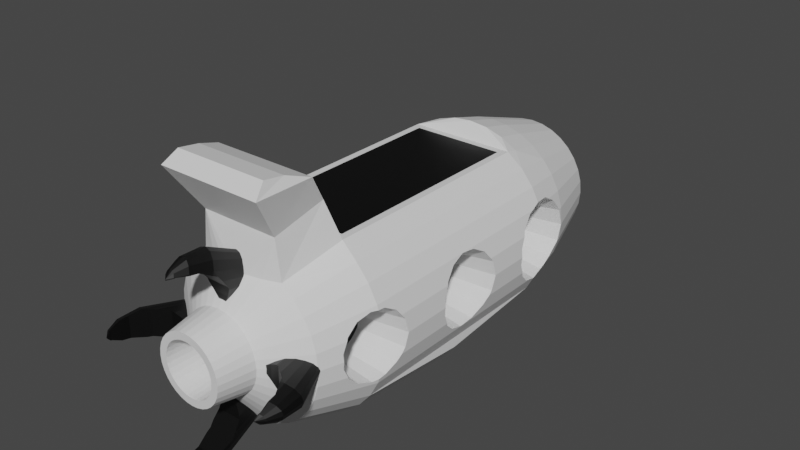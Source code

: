 # Source: Spaceship.blend  (saved by Blender 2.93.21; exported with 4.5.12 LTS)
import bpy
from mathutils import Matrix  # noqa: F401  (used for matrix-valued properties, if any)

bpy.ops.wm.read_factory_settings(use_empty=True)
scene = bpy.context.scene
scene.name = 'Scene'

# ---- materials (node trees are filled in below, after node groups)
mat_ship_color_2 = bpy.data.materials.new('Ship Color 2')
mat_ship_color_2.use_transparent_shadow = False
mat_ship_color_1 = bpy.data.materials.new('Ship Color 1')
mat_ship_color_1.use_transparent_shadow = False
mat_ship_thrusters_color = bpy.data.materials.new('Ship Thrusters Color')
mat_ship_thrusters_color.use_transparent_shadow = False

# ---- material node trees
mat_ship_color_2.use_nodes = True; mat_ship_color_2.node_tree.nodes.clear()
_N = mat_ship_color_2.node_tree.nodes; _L = mat_ship_color_2.node_tree.links
n0 = _N.new('ShaderNodeBsdfPrincipled'); n0.name = 'Principled BSDF'; n0.location = (10, 300)
n0.distribution = 'GGX'
n0.subsurface_method = 'BURLEY'
n0.inputs[0].default_value = (0.0, 0.0, 0.0, 1.0)
n0.inputs[3].default_value = 1.45
n0.inputs[27].default_value = (0.0, 0.0, 0.0, 1.0)
n0.inputs[28].default_value = 1.0
n1 = _N.new('ShaderNodeOutputMaterial'); n1.name = 'Material Output'; n1.location = (300, 300)
_L.new(n0.outputs[0], n1.inputs[0])
n1.is_active_output = True
mat_ship_color_1.use_nodes = True; mat_ship_color_1.node_tree.nodes.clear()
_N = mat_ship_color_1.node_tree.nodes; _L = mat_ship_color_1.node_tree.links
n0 = _N.new('ShaderNodeBsdfPrincipled'); n0.name = 'Principled BSDF'; n0.location = (10, 300)
n0.distribution = 'GGX'
n0.subsurface_method = 'BURLEY'
n0.inputs[3].default_value = 1.45
n0.inputs[27].default_value = (0.0, 0.0, 0.0, 1.0)
n0.inputs[28].default_value = 1.0
n1 = _N.new('ShaderNodeOutputMaterial'); n1.name = 'Material Output'; n1.location = (300, 300)
_L.new(n0.outputs[0], n1.inputs[0])
n1.is_active_output = True
mat_ship_thrusters_color.use_nodes = True; mat_ship_thrusters_color.node_tree.nodes.clear()
_N = mat_ship_thrusters_color.node_tree.nodes; _L = mat_ship_thrusters_color.node_tree.links
n0 = _N.new('ShaderNodeBsdfPrincipled'); n0.name = 'Principled BSDF'; n0.location = (10, 300)
n0.distribution = 'GGX'
n0.subsurface_method = 'BURLEY'
n0.inputs[0].default_value = (0.8, 0.4466, 0.0, 1.0)
n0.inputs[3].default_value = 1.45
n0.inputs[27].default_value = (0.0, 0.0, 0.0, 1.0)
n0.inputs[28].default_value = 1.0
n1 = _N.new('ShaderNodeOutputMaterial'); n1.name = 'Material Output'; n1.location = (300, 300)
_L.new(n0.outputs[0], n1.inputs[0])
n1.is_active_output = True

# ---- world
world_world = bpy.data.worlds.new('World'); scene.world = world_world
world_world.use_nodes = True; world_world.node_tree.nodes.clear()
_N = world_world.node_tree.nodes; _L = world_world.node_tree.links
n0 = _N.new('ShaderNodeOutputWorld'); n0.name = 'World Output'; n0.location = (300, 300)
n1 = _N.new('ShaderNodeBackground'); n1.name = 'Background'; n1.location = (10, 300)
n1.inputs[0].default_value = (0.05088, 0.05088, 0.05088, 1.0)
_L.new(n1.outputs[0], n0.inputs[0])
n0.is_active_output = True
world_world.color = (0.05088, 0.05088, 0.05088)
world_world.use_sun_shadow = False
world_world.sun_shadow_jitter_overblur = 0.0

# ---- meshes
me_spaceship = bpy.data.meshes.new('Spaceship')
me_spaceship.from_pydata([(-3.255e-10, 1.116, 0.3831), (0.1625, 1.116, 0.3671), (0.3188, 1.116, 0.3194), (0.4629, 1.116, 0.2421), (0.4025, -0.8949, 0.2663), (0.5891, 1.036, 0.138), (0.5891, -0.9552, 0.138), (0.6928, 1.036, 0.01123), (0.6928, -0.9552, 0.01123), (0.7698, -0.9552, -0.1334), (0.7698, -0.9552, -0.7739), (0.6928, 1.036, -0.9186), (0.6928, -0.9552, -0.9186), (0.5891, 1.036, -1.045), (0.5891, -0.9552, -1.045), (0.4629, 1.036, -1.149), (0.4629, -0.9552, -1.149), (0.3188, 1.036, -1.227), (0.3188, -0.9552, -1.227), (0.1625, 1.036, -1.274), (0.1625, -0.9552, -1.274), (-7.316e-08, 1.036, -1.29), (-7.316e-08, -0.9552, -1.29), (-0.1625, 1.036, -1.274), (-0.1625, -0.9552, -1.274), (-0.3188, 1.036, -1.227), (-0.3188, -0.9552, -1.227), (-0.4629, 1.036, -1.149), (-0.4629, -0.9552, -1.149), (-0.5891, 1.036, -1.045), (-0.5891, -0.9552, -1.045), (-0.6928, 1.036, -0.9186), (-0.6928, -0.9552, -0.9186), (-0.7698, -0.9552, -0.7739), (-0.7698, -0.9552, -0.1334), (-0.6928, 1.036, 0.01123), (-0.6928, -0.9552, 0.01123), (-0.5891, 1.036, 0.138), (-0.5891, -0.9552, 0.138), (-0.4629, 1.116, 0.2421), (-0.4025, -0.8949, 0.2663), (-0.3188, 1.116, 0.3194), (-0.1625, 1.116, 0.3671), (-9.398e-10, 1.433, 0.2995), (0.1463, 1.433, 0.285), (0.287, 1.433, 0.2421), (0.4166, 1.433, 0.1725), (0.5302, 1.433, 0.07887), (0.6235, 1.433, -0.03526), (0.6928, 1.433, -0.1655), (0.7354, 1.433, -0.3067), (0.7499, 1.433, -0.4537), (0.7354, 1.433, -0.6006), (0.6928, 1.433, -0.7419), (0.6235, 1.433, -0.8721), (0.5302, 1.433, -0.9862), (0.4166, 1.433, -1.08), (0.287, 1.433, -1.149), (0.1463, 1.433, -1.192), (-6.649e-08, 1.433, -1.207), (-0.1463, 1.433, -1.192), (-0.287, 1.433, -1.149), (-0.4166, 1.433, -1.08), (-0.5302, 1.433, -0.9862), (-0.6235, 1.433, -0.8721), (-0.6928, 1.433, -0.7419), (-0.7354, 1.433, -0.6006), (-0.7499, 1.433, -0.4537), (-0.7354, 1.433, -0.3067), (-0.6928, 1.433, -0.1655), (-0.6235, 1.433, -0.03526), (-0.5302, 1.433, 0.07887), (-0.4166, 1.433, 0.1725), (-0.287, 1.433, 0.2421), (-0.1463, 1.433, 0.285), (2.204e-10, 2.058, 0.09987), (0.1075, 2.058, 0.08924), (0.2109, 2.058, 0.05774), (0.3062, 2.058, 0.006586), (0.3897, 2.058, -0.06225), (0.4583, 2.058, -0.1461), (0.5092, 2.058, -0.2418), (0.5406, 2.058, -0.3457), (0.5511, 2.058, -0.4537), (0.5406, 2.058, -0.5617), (0.5092, 2.058, -0.6655), (0.4583, 2.058, -0.7612), (0.3897, 2.058, -0.8451), (0.3062, 2.058, -0.9139), (0.2109, 2.058, -0.9651), (0.1075, 2.058, -0.9966), (-4.796e-08, 2.058, -1.007), (-0.1075, 2.058, -0.9966), (-0.2109, 2.058, -0.9651), (-0.3062, 2.058, -0.9139), (-0.3897, 2.058, -0.8451), (-0.4583, 2.058, -0.7612), (-0.5092, 2.058, -0.6655), (-0.5406, 2.058, -0.5617), (-0.5511, 2.058, -0.4537), (-0.5406, 2.058, -0.3457), (-0.5092, 2.058, -0.2418), (-0.4583, 2.058, -0.1461), (-0.3897, 2.058, -0.06225), (-0.3062, 2.058, 0.006586), (-0.2109, 2.058, 0.05774), (-0.1075, 2.058, 0.08924), (-9.123e-10, 2.389, -0.1901), (0.0512, 2.389, -0.1951), (0.1004, 2.389, -0.2101), (0.1458, 2.389, -0.2345), (0.1856, 2.389, -0.2673), (0.2182, 2.389, -0.3072), (0.2425, 2.389, -0.3528), (0.2574, 2.389, -0.4022), (0.2625, 2.389, -0.4537), (0.2574, 2.389, -0.5051), (0.2425, 2.389, -0.5545), (0.2182, 2.389, -0.6001), (0.1856, 2.389, -0.6401), (0.1458, 2.389, -0.6728), (0.1004, 2.389, -0.6972), (0.0512, 2.389, -0.7122), (-2.386e-08, 2.389, -0.7173), (-0.0512, 2.389, -0.7122), (-0.1004, 2.389, -0.6972), (-0.1458, 2.389, -0.6728), (-0.1856, 2.389, -0.6401), (-0.2182, 2.389, -0.6001), (-0.2425, 2.389, -0.5545), (-0.2574, 2.389, -0.5051), (-0.2625, 2.389, -0.4537), (-0.2574, 2.389, -0.4022), (-0.2425, 2.389, -0.3528), (-0.2182, 2.389, -0.3072), (-0.1856, 2.389, -0.2673), (-0.1458, 2.389, -0.2345), (-0.1004, 2.389, -0.2101), (-0.0512, 2.389, -0.1951), (-3.255e-10, 2.528, -0.4537), (0.4025, 0.9454, 0.2663), (-0.4025, 0.9454, 0.2663), (0.3345, -1.461, 0.445), (-0.3345, -1.461, 0.4451), (0.4802, -1.456, 0.02857), (0.5646, -1.456, -0.07477), (0.6273, -1.456, -0.1927), (0.666, -1.456, -0.3206), (0.679, -1.456, -0.4537), (0.666, -1.456, -0.5867), (0.6273, -1.456, -0.7147), (0.5646, -1.456, -0.8326), (0.4802, -1.456, -0.9359), (0.3773, -1.456, -1.021), (0.2599, -1.456, -1.084), (0.1325, -1.456, -1.123), (-5.682e-08, -1.456, -1.136), (-0.1325, -1.456, -1.123), (-0.2599, -1.456, -1.084), (-0.3773, -1.456, -1.021), (-0.4802, -1.456, -0.9359), (-0.5646, -1.456, -0.8326), (-0.6273, -1.456, -0.7147), (-0.666, -1.456, -0.5867), (-0.679, -1.456, -0.4537), (-0.666, -1.456, -0.3206), (-0.6273, -1.456, -0.1927), (-0.5646, -1.456, -0.07477), (-0.4802, -1.456, 0.02857), (-0.3791, -1.042, 0.5784), (0.3791, -1.042, 0.5784), (0.06624, -1.698, -0.1192), (1.349e-08, -1.698, -0.1127), (0.1299, -1.698, -0.1386), (0.1886, -1.698, -0.1701), (0.2401, -1.698, -0.2125), (0.2823, -1.698, -0.2642), (0.3137, -1.698, -0.3232), (0.333, -1.698, -0.3871), (0.3395, -1.698, -0.4537), (0.333, -1.698, -0.5202), (0.3137, -1.698, -0.5842), (0.2823, -1.698, -0.6431), (0.2401, -1.698, -0.6948), (0.1886, -1.698, -0.7372), (0.1299, -1.698, -0.7687), (0.06624, -1.698, -0.7881), (-1.62e-08, -1.698, -0.7947), (-0.06624, -1.698, -0.7881), (-0.1299, -1.698, -0.7687), (-0.1886, -1.698, -0.7372), (-0.2401, -1.698, -0.6948), (-0.2823, -1.698, -0.6431), (-0.3137, -1.698, -0.5842), (-0.333, -1.698, -0.5202), (-0.3395, -1.698, -0.4537), (-0.333, -1.698, -0.3871), (-0.3137, -1.698, -0.3232), (-0.2823, -1.698, -0.2642), (-0.2401, -1.698, -0.2125), (-0.1886, -1.698, -0.1701), (-0.1299, -1.698, -0.1386), (-0.06624, -1.698, -0.1192), (0.04496, -2.0, -0.2319), (-1.186e-08, -2.0, -0.2275), (0.08808, -2.0, -0.2451), (0.1276, -2.0, -0.2663), (0.1621, -2.0, -0.2947), (0.1902, -2.0, -0.3291), (0.2109, -2.0, -0.3681), (0.2236, -2.0, -0.4101), (0.2279, -2.0, -0.4537), (0.2236, -2.0, -0.4972), (0.2109, -2.0, -0.5393), (0.1902, -2.0, -0.5782), (0.1621, -2.0, -0.6126), (0.1276, -2.0, -0.641), (0.08808, -2.0, -0.6623), (0.04496, -2.0, -0.6754), (-6.91e-09, -2.0, -0.6798), (-0.04496, -2.0, -0.6754), (-0.08808, -2.0, -0.6623), (-0.1276, -2.0, -0.641), (-0.1621, -2.0, -0.6126), (-0.1902, -2.0, -0.5782), (-0.2109, -2.0, -0.5393), (-0.2236, -2.0, -0.4972), (-0.2279, -2.0, -0.4537), (-0.2236, -2.0, -0.4101), (-0.2109, -2.0, -0.3681), (-0.1902, -2.0, -0.3291), (-0.1621, -2.0, -0.2947), (-0.1276, -2.0, -0.2663), (-0.08808, -2.0, -0.2451), (-0.04496, -2.0, -0.2319), (0.0563, -2.0, -0.1694), (1.582e-08, -2.0, -0.1638), (0.1104, -2.0, -0.1859), (0.1603, -2.0, -0.2127), (0.2041, -2.0, -0.2487), (0.24, -2.0, -0.2926), (0.2666, -2.0, -0.3427), (0.283, -2.0, -0.3971), (0.2886, -2.0, -0.4537), (0.283, -2.0, -0.5102), (0.2666, -2.0, -0.5646), (0.24, -2.0, -0.6147), (0.2041, -2.0, -0.6586), (0.1603, -2.0, -0.6947), (0.1104, -2.0, -0.7214), (0.0563, -2.0, -0.7379), (-9.406e-09, -2.0, -0.7435), (-0.0563, -2.0, -0.7379), (-0.1104, -2.0, -0.7214), (-0.1603, -2.0, -0.6947), (-0.2041, -2.0, -0.6586), (-0.24, -2.0, -0.6147), (-0.2666, -2.0, -0.5646), (-0.283, -2.0, -0.5102), (-0.2886, -2.0, -0.4537), (-0.283, -2.0, -0.3971), (-0.2666, -2.0, -0.3427), (-0.24, -2.0, -0.2926), (-0.2041, -2.0, -0.2487), (-0.1603, -2.0, -0.2127), (-0.1104, -2.0, -0.1859), (-0.0563, -2.0, -0.1694), (0.03821, -1.275, -0.2652), (-7.344e-09, -1.275, -0.2614), (0.07487, -1.275, -0.2764), (0.1085, -1.275, -0.2944), (0.1378, -1.275, -0.3186), (0.1617, -1.275, -0.3478), (0.1793, -1.275, -0.3809), (0.1901, -1.275, -0.4166), (0.1937, -1.275, -0.4537), (0.1901, -1.275, -0.4907), (0.1793, -1.275, -0.5264), (0.1617, -1.275, -0.5595), (0.1378, -1.275, -0.5888), (0.1085, -1.275, -0.6129), (0.07487, -1.275, -0.631), (0.03821, -1.275, -0.6421), (-3.136e-09, -1.275, -0.6459), (-0.03821, -1.275, -0.6421), (-0.07487, -1.275, -0.631), (-0.1085, -1.275, -0.6129), (-0.1378, -1.275, -0.5888), (-0.1617, -1.275, -0.5595), (-0.1793, -1.275, -0.5264), (-0.1901, -1.275, -0.4907), (-0.1937, -1.275, -0.4537), (-0.1901, -1.275, -0.4166), (-0.1793, -1.275, -0.3809), (-0.1617, -1.275, -0.3478), (-0.1378, -1.275, -0.3186), (-0.1085, -1.275, -0.2944), (-0.07487, -1.275, -0.2764), (-0.03821, -1.275, -0.2652), (-0.2347, -1.503, 0.1153), (0.1127, -1.528, 0.1153), (0.2347, -1.503, 0.1153), (0.3737, -1.456, 0.1153), (-0.3737, -1.456, 0.1153), (6.167e-09, -1.536, 0.1153), (-0.1127, -1.528, 0.1153), (0.4025, -1.411, 0.8912), (0.4461, -1.205, 0.8187), (-0.4025, -1.411, 0.8912), (-0.4461, -1.205, 0.8187), (0.4482, -1.706, 0.8214), (0.4025, -1.59, 0.9185), (-0.4025, -1.59, 0.9185), (-0.4482, -1.706, 0.8214), (0.8332, -0.6909, -0.4537), (0.7357, -1.225, -0.6007), (-0.7814, -0.9552, -0.7354), (0.8172, -0.7483, -0.2904), (0.7382, -1.264, -0.4537), (-0.8172, -0.7483, -0.2904), (-0.8172, -0.7492, -0.6169), (0.7356, -1.226, -0.3067), (0.781, -0.9552, -0.1706), (0.8172, -0.7492, -0.6169), (-0.7357, -1.225, -0.6007), (-0.781, -0.9552, -0.1706), (-0.7356, -1.226, -0.3067), (-0.7382, -1.264, -0.4537), (-0.8332, -0.6909, -0.4537), (0.7814, -0.9552, -0.7354), (-0.8016, -0.7866, -0.6684), (-0.7834, -0.891, -0.7286), (0.7322, -1.264, -0.3927), (-0.7317, -1.215, -0.2827), (-0.736, -1.125, -0.202), (-0.7614, -1.011, -0.1648), (0.7323, -1.264, -0.5132), (0.7618, -1.011, -0.7412), (0.7364, -1.125, -0.704), (0.7321, -1.215, -0.6233), (-0.8216, -0.7158, -0.3351), (0.8016, -0.7866, -0.6684), (0.7834, -0.891, -0.7286), (0.8216, -0.7158, -0.3351), (-0.7323, -1.264, -0.5132), (0.7317, -1.215, -0.2827), (0.736, -1.125, -0.202), (0.7614, -1.011, -0.1648), (-0.7322, -1.264, -0.3927), (-0.8217, -0.7158, -0.5709), (-0.783, -0.891, -0.1774), (-0.8012, -0.7866, -0.2376), (-0.7618, -1.011, -0.7412), (-0.7364, -1.125, -0.704), (-0.7321, -1.215, -0.6233), (0.783, -0.891, -0.1774), (0.8012, -0.7866, -0.2376), (0.8217, -0.7158, -0.5709), (0.3907, -0.9617, -0.6789), (-0.3905, -0.9617, -0.2272), (-0.3691, -1.209, -0.4536), (0.3678, -1.178, -0.336), (-0.3678, -1.178, -0.336), (0.3691, -1.209, -0.4536), (0.3679, -1.178, -0.5712), (0.4166, -0.7503, -0.4536), (-0.3907, -0.9617, -0.6789), (0.4086, -0.7962, -0.323), (-0.4086, -0.7962, -0.323), (-0.4086, -0.797, -0.5842), (0.3905, -0.9617, -0.2272), (0.4086, -0.797, -0.5842), (-0.3679, -1.178, -0.5712), (-0.4166, -0.7503, -0.4536), (-0.4008, -0.8269, -0.6253), (-0.3917, -0.9103, -0.6735), (0.3661, -1.209, -0.4048), (-0.3659, -1.17, -0.3168), (-0.368, -1.098, -0.2523), (-0.3807, -1.006, -0.2225), (0.3662, -1.209, -0.5012), (0.3809, -1.006, -0.6836), (0.3682, -1.098, -0.6538), (0.3661, -1.17, -0.5893), (-0.4108, -0.7702, -0.3587), (0.4008, -0.8269, -0.6253), (0.3917, -0.9103, -0.6735), (0.4108, -0.7702, -0.3587), (-0.3662, -1.209, -0.5012), (0.3659, -1.17, -0.3168), (0.368, -1.098, -0.2523), (0.3807, -1.006, -0.2225), (-0.3661, -1.209, -0.4048), (-0.4108, -0.7702, -0.5473), (-0.3915, -0.9103, -0.2326), (-0.4006, -0.8269, -0.2808), (-0.3809, -1.006, -0.6836), (-0.3682, -1.098, -0.6538), (-0.3661, -1.17, -0.5893), (0.3915, -0.9103, -0.2326), (0.4006, -0.8269, -0.2808), (0.4108, -0.7702, -0.5473), (0.7698, 0.9499, -0.7739), (0.8332, -0.266, -0.4537), (0.8332, 0.3645, -0.4537), (0.8332, 0.7292, -0.4537), (0.7698, 0.01253, -0.1334), (0.7698, 0.9458, -0.1334), (0.7448, 1.388, -0.6025), (0.7446, 1.389, -0.3049), (0.7549, 1.036, -0.8017), (-0.7549, 1.036, -0.8017), (0.7521, 1.423, -0.4537), (0.7317, 1.232, -0.1493), (-0.8172, -0.2231, -0.2904), (-0.8172, 0.3132, -0.2904), (-0.8172, 0.7692, -0.2904), (-0.7521, 1.423, -0.4537), (-0.8172, -0.2225, -0.6169), (-0.8172, 0.3122, -0.6169), (-0.8172, 0.7698, -0.6169), (-0.7446, 1.389, -0.3049), (0.8172, -0.2225, -0.6169), (0.8172, 0.3122, -0.6169), (0.8172, 0.7698, -0.6169), (0.8172, -0.2231, -0.2904), (0.8172, 0.3132, -0.2904), (0.8172, 0.7692, -0.2904), (0.7322, 1.229, -0.7583), (-0.7448, 1.388, -0.6025), (0.7542, 1.036, -0.1043), (-0.7698, 0.01253, -0.1334), (-0.7698, 0.9458, -0.1334), (-0.8332, -0.266, -0.4537), (-0.8332, 0.3645, -0.4537), (-0.8332, 0.7292, -0.4537), (-0.7698, 0.9499, -0.7739), (-0.7322, 1.229, -0.7583), (-0.7317, 1.232, -0.1493), (-0.7542, 1.036, -0.1043), (-0.7951, 0.2592, -0.6899), (-0.7751, 0.1444, -0.7562), (-0.7709, 0.01253, -0.77), (-0.7833, -0.1135, -0.7291), (-0.8101, -0.212, -0.6404), (-0.775, 0.8969, -0.7567), (-0.8044, 0.7885, -0.6591), (-0.8266, -0.266, -0.3867), (-0.8204, 0.3371, -0.3233), (-0.826, 0.7292, -0.3801), (0.7445, 1.393, -0.5956), (-0.7289, 1.307, -0.7136), (-0.7445, 1.393, -0.5956), (0.7951, 0.2592, -0.6899), (0.7751, 0.1444, -0.7562), (0.7709, 0.01253, -0.77), (0.7833, -0.1135, -0.7291), (0.8101, -0.212, -0.6404), (0.775, 0.8969, -0.7567), (0.8044, 0.7885, -0.6591), (0.7281, 1.181, -0.1195), (0.8266, -0.266, -0.3867), (0.8204, 0.3371, -0.3233), (0.826, 0.7292, -0.3801), (0.7288, 1.181, -0.7865), (0.7443, 1.393, -0.3104), (-0.8205, 0.3371, -0.5827), (-0.8267, -0.266, -0.5193), (-0.8261, 0.7292, -0.5259), (-0.8097, -0.212, -0.2656), (-0.7829, -0.1135, -0.1769), (-0.7747, 0.1444, -0.1498), (-0.7947, 0.2592, -0.2161), (-0.804, 0.7885, -0.2469), (-0.7745, 0.8969, -0.1493), (-0.7285, 1.307, -0.1924), (-0.7281, 1.181, -0.1195), (-0.7288, 1.181, -0.7865), (0.7289, 1.307, -0.7136), (0.8097, -0.212, -0.2656), (0.7829, -0.1135, -0.1769), (0.7747, 0.1444, -0.1498), (0.7947, 0.2592, -0.2161), (0.804, 0.7885, -0.2469), (0.7745, 0.8969, -0.1493), (0.8205, 0.3371, -0.5827), (0.8267, -0.266, -0.5193), (0.8261, 0.7292, -0.5259), (0.7285, 1.307, -0.1924), (-0.7443, 1.393, -0.3104), (0.3771, 1.04, -0.1741), (0.3849, 0.9681, -0.1974), (0.4086, 0.8268, -0.323), (0.4166, 0.7949, -0.4536), (0.4086, 0.8273, -0.5842), (0.3849, 0.9714, -0.7098), (-0.3775, 1.04, -0.732), (-0.3849, 0.9714, -0.7098), (-0.4086, 0.8273, -0.5842), (-0.4166, 0.7949, -0.4536), (-0.4086, 0.8268, -0.323), (-0.3849, 0.9681, -0.1974), (0.376, 1.35, -0.4536), (-0.3659, 1.197, -0.2101), (-0.3661, 1.195, -0.6973), (0.4166, -0.2068, -0.4535), (0.4166, 0.2976, -0.4535), (0.3724, 1.322, -0.5726), (0.3723, 1.322, -0.3346), (0.3775, 1.04, -0.732), (0.3659, 1.197, -0.2101), (-0.4086, -0.1725, -0.3229), (-0.4086, 0.2565, -0.3229), (-0.376, 1.35, -0.4536), (-0.4086, -0.172, -0.5841), (-0.4086, 0.2558, -0.5841), (-0.3723, 1.322, -0.3346), (0.4086, -0.172, -0.5841), (0.4086, 0.2558, -0.5841), (0.4086, -0.1725, -0.3229), (0.4086, 0.2565, -0.3229), (0.3661, 1.195, -0.6973), (-0.3724, 1.322, -0.5726), (-0.4166, -0.2068, -0.4535), (-0.4166, 0.2976, -0.4535), (-0.3771, 1.04, -0.1741), (-0.3976, 0.2133, -0.6425), (-0.3876, 0.1215, -0.6956), (-0.3855, 0.01604, -0.7066), (-0.3916, -0.08482, -0.6739), (-0.405, -0.1636, -0.6029), (-0.3875, 0.929, -0.696), (-0.4022, 0.8423, -0.618), (-0.4133, -0.2068, -0.4), (-0.4102, 0.2757, -0.3493), (-0.413, 0.7949, -0.3947), (0.3722, 1.326, -0.5672), (-0.3644, 1.257, -0.6615), (-0.3722, 1.326, -0.5672), (0.3976, 0.2133, -0.6425), (0.3876, 0.1215, -0.6956), (0.3855, 0.01604, -0.7066), (0.3916, -0.08482, -0.6739), (0.405, -0.1636, -0.6029), (0.3875, 0.929, -0.696), (0.4022, 0.8423, -0.618), (0.364, 1.156, -0.1863), (0.4133, -0.2068, -0.4), (0.4102, 0.2757, -0.3493), (0.413, 0.7949, -0.3947), (0.3644, 1.156, -0.7199), (0.3722, 1.326, -0.339), (-0.4103, 0.2757, -0.5567), (-0.4134, -0.2068, -0.506), (-0.413, 0.7949, -0.5114), (-0.4048, -0.1636, -0.3031), (-0.3914, -0.08482, -0.2322), (-0.3849, 0.01604, -0.1974), (-0.3874, 0.1215, -0.2105), (-0.3974, 0.2133, -0.2635), (-0.402, 0.8423, -0.2882), (-0.3873, 0.929, -0.2101), (-0.3642, 1.257, -0.2446), (-0.364, 1.156, -0.1863), (-0.3644, 1.156, -0.7199), (0.3644, 1.257, -0.6615), (0.4048, -0.1636, -0.3031), (0.3914, -0.08482, -0.2322), (0.3849, 0.01604, -0.1974), (0.3874, 0.1215, -0.2105), (0.3974, 0.2133, -0.2635), (0.402, 0.8423, -0.2882), (0.3873, 0.929, -0.2101), (0.4103, 0.2757, -0.5567), (0.4134, -0.2068, -0.506), (0.413, 0.7949, -0.5114), (0.3642, 1.257, -0.2446), (-0.3722, 1.326, -0.339), (0.6928, 0.04024, -1.009), (0.5891, 0.04024, -1.136), (0.4629, 0.04024, -1.24), (0.3188, 0.04024, -1.317), (0.1625, 0.04024, -1.365), (-7.316e-08, 0.04024, -1.381), (-0.1625, 0.04024, -1.365), (-0.3188, 0.04024, -1.317), (-0.4629, 0.04024, -1.24), (-0.5891, 0.04024, -1.136), (-0.6928, 0.04024, -1.009), (-0.007069, -1.241, -0.4595), (-3.243e-06, -1.761, 0.3885), (0.04715, -1.766, 0.3725), (0.08614, -1.78, 0.3274), (0.1102, -1.8, 0.2608), (-0.1102, -1.8, 0.2608), (-0.08615, -1.78, 0.3274), (-0.04715, -1.766, 0.3725), (0.03536, -1.952, 0.3833), (-3.244e-06, -1.949, 0.3953), (0.06461, -1.963, 0.3494), (0.08268, -1.978, 0.2995), (-0.08269, -1.978, 0.2995), (-0.06461, -1.963, 0.3494), (-0.03536, -1.952, 0.3833), (0.0173, -2.056, 0.3444), (-3.246e-06, -2.055, 0.3503), (0.03161, -2.061, 0.3278), (0.04045, -2.069, 0.3034), (-3.61e-05, -2.107, 0.2918), (-0.04046, -2.069, 0.3034), (-0.03162, -2.061, 0.3278), (-0.01731, -2.056, 0.3444), (-0.01101, -2.099, 0.2875), (-0.1153, -1.738, 0.1582), (-0.04091, -2.071, 0.2966), (0.0241, -1.657, -0.07928), (0.1004, -1.679, 0.06026), (-0.06814, -1.665, -0.00651), (-0.00247, -2.105, 0.2855), (0.09325, -1.91, 0.2847), (-0.0007829, -2.106, 0.2853), (0.002404, -2.105, 0.2855), (-0.1124, -1.81, 0.2286), (0.08317, -1.98, 0.2921), (0.01096, -2.099, 0.2875), (-0.004977, -2.104, 0.286), (-0.0241, -1.657, -0.07928), (0.0409, -2.071, 0.2966), (0.0007162, -2.106, 0.2853), (0.06813, -1.665, -0.00651), (0.1153, -1.738, 0.1582), (0.1124, -1.81, 0.2286), (-0.08318, -1.98, 0.2921), (0.004914, -2.104, 0.286), (-0.1004, -1.679, 0.06026), (-0.09325, -1.91, 0.2847), (-0.04543, -2.059, 0.3004), (0.113, -1.774, 0.2077), (-0.113, -1.774, 0.2077), (0.04542, -2.059, 0.3004), (0.1045, -1.684, 0.08364), (-0.1045, -1.684, 0.08364), (-0.8422, -1.761, -0.4537), (-0.8262, -1.766, -0.4065), (-0.781, -1.78, -0.3675), (-0.7145, -1.8, -0.3434), (-0.7145, -1.8, -0.5639), (-0.781, -1.78, -0.5398), (-0.8262, -1.766, -0.5008), (-0.837, -1.952, -0.4183), (-0.8489, -1.949, -0.4537), (-0.8031, -1.963, -0.3891), (-0.7532, -1.978, -0.371), (-0.7532, -1.978, -0.5364), (-0.8031, -1.963, -0.5183), (-0.837, -1.952, -0.489), (-0.7981, -2.056, -0.4364), (-0.8039, -2.055, -0.4537), (-0.7815, -2.061, -0.4221), (-0.7571, -2.069, -0.4132), (-0.7454, -2.107, -0.4537), (-0.7571, -2.069, -0.4941), (-0.7815, -2.061, -0.4853), (-0.7981, -2.056, -0.471), (-0.7412, -2.099, -0.4647), (-0.6119, -1.738, -0.569), (-0.7503, -2.071, -0.4946), (-0.3744, -1.657, -0.4296), (-0.5139, -1.679, -0.3533), (-0.4472, -1.665, -0.5218), (-0.7392, -2.105, -0.4561), (-0.7384, -1.91, -0.3604), (-0.739, -2.106, -0.4544), (-0.7392, -2.105, -0.4513), (-0.6823, -1.81, -0.566), (-0.7457, -1.98, -0.3705), (-0.7412, -2.099, -0.4427), (-0.7396, -2.104, -0.4586), (-0.3744, -1.657, -0.4778), (-0.7503, -2.071, -0.4128), (-0.739, -2.106, -0.453), (-0.4472, -1.665, -0.3855), (-0.6119, -1.738, -0.3384), (-0.6823, -1.81, -0.3413), (-0.7457, -1.98, -0.5368), (-0.7396, -2.104, -0.4488), (-0.5139, -1.679, -0.5541), (-0.7384, -1.91, -0.5469), (-0.7541, -2.059, -0.4991), (-0.6614, -1.774, -0.3407), (-0.6614, -1.774, -0.5666), (-0.7541, -2.059, -0.4082), (-0.5373, -1.684, -0.3492), (-0.5373, -1.684, -0.5581), (3.338e-06, -1.761, -1.296), (-0.04715, -1.766, -1.28), (-0.08614, -1.78, -1.235), (-0.1102, -1.8, -1.168), (0.1102, -1.8, -1.168), (0.08615, -1.78, -1.235), (0.04715, -1.766, -1.28), (-0.03536, -1.952, -1.291), (3.338e-06, -1.949, -1.303), (-0.06461, -1.963, -1.257), (-0.08268, -1.978, -1.207), (0.08269, -1.978, -1.207), (0.06461, -1.963, -1.257), (0.03537, -1.952, -1.291), (-0.0173, -2.056, -1.252), (3.338e-06, -2.055, -1.258), (-0.03161, -2.061, -1.235), (-0.04045, -2.069, -1.211), (3.618e-05, -2.107, -1.199), (0.04046, -2.069, -1.211), (0.03162, -2.061, -1.235), (0.01731, -2.056, -1.252), (0.01101, -2.099, -1.195), (0.1153, -1.738, -1.066), (0.04091, -2.071, -1.204), (-0.0241, -1.657, -0.8281), (-0.1004, -1.679, -0.9676), (0.06814, -1.665, -0.9008), (0.00247, -2.105, -1.193), (-0.09325, -1.91, -1.192), (0.000783, -2.106, -1.193), (-0.002404, -2.105, -1.193), (0.1124, -1.81, -1.136), (-0.08317, -1.98, -1.199), (-0.01096, -2.099, -1.195), (0.004977, -2.104, -1.193), (0.0241, -1.657, -0.8281), (-0.0409, -2.071, -1.204), (-0.0007162, -2.106, -1.193), (-0.06813, -1.665, -0.9008), (-0.1153, -1.738, -1.066), (-0.1124, -1.81, -1.136), (0.08318, -1.98, -1.199), (-0.004913, -2.104, -1.193), (0.1004, -1.679, -0.9676), (0.09325, -1.91, -1.192), (0.04543, -2.059, -1.208), (-0.113, -1.774, -1.115), (0.113, -1.774, -1.115), (-0.04542, -2.059, -1.208), (-0.1045, -1.684, -0.991), (0.1045, -1.684, -0.991), (0.8422, -1.761, -0.4537), (0.8262, -1.766, -0.5008), (0.781, -1.78, -0.5398), (0.7145, -1.8, -0.5639), (0.7145, -1.8, -0.3434), (0.781, -1.78, -0.3675), (0.8262, -1.766, -0.4065), (0.837, -1.952, -0.489), (0.8489, -1.949, -0.4537), (0.8031, -1.963, -0.5183), (0.7532, -1.978, -0.5363), (0.7532, -1.978, -0.371), (0.8031, -1.963, -0.3891), (0.837, -1.952, -0.4183), (0.7981, -2.056, -0.471), (0.8039, -2.055, -0.4537), (0.7815, -2.061, -0.4853), (0.7571, -2.069, -0.4941), (0.7454, -2.107, -0.4536), (0.7571, -2.069, -0.4132), (0.7815, -2.061, -0.4221), (0.7981, -2.056, -0.4364), (0.7412, -2.099, -0.4427), (0.6119, -1.738, -0.3384), (0.7503, -2.071, -0.4128), (0.3744, -1.657, -0.4778), (0.5139, -1.679, -0.5541), (0.4472, -1.665, -0.3855), (0.7392, -2.105, -0.4512), (0.7384, -1.91, -0.5469), (0.739, -2.106, -0.4529), (0.7392, -2.105, -0.4561), (0.6823, -1.81, -0.3413), (0.7457, -1.98, -0.5368), (0.7412, -2.099, -0.4646), (0.7396, -2.104, -0.4487), (0.3744, -1.657, -0.4296), (0.7503, -2.071, -0.4946), (0.739, -2.106, -0.4544), (0.4472, -1.665, -0.5218), (0.6119, -1.738, -0.5689), (0.6823, -1.81, -0.566), (0.7457, -1.98, -0.3705), (0.7396, -2.104, -0.4586), (0.5139, -1.679, -0.3533), (0.7384, -1.91, -0.3604), (0.7541, -2.059, -0.4082), (0.6614, -1.774, -0.5666), (0.6614, -1.774, -0.3407), (0.7541, -2.059, -0.4991), (0.5373, -1.684, -0.5581), (0.5373, -1.684, -0.3492), (0.659, -1.413, -0.4216), (-0.06261, -1.297, -0.01861), (-0.6243, -1.413, -0.5115), (0.6715, -1.413, -0.4537), (-0.04273, -1.217, -0.9945), (0.459, -1.413, -0.5278), (0.02288, -1.199, 0.104), (-0.5188, -1.413, -0.3733), (-0.01626, -1.334, -0.8053), (0.5188, -1.413, -0.3733), (0.04424, -1.314, -0.05658), (-0.459, -1.413, -0.5278), (0.04274, -1.217, -0.9945), (-0.05653, -1.246, 0.06099), (0.6243, -1.413, -0.5115), (-0.659, -1.413, -0.4216), (-0.06579, -1.277, -0.9336), (0.3572, -1.413, -0.4718), (-0.04425, -1.314, -0.05658), (0.05652, -1.246, 0.06099), (-0.4112, -1.413, -0.4027), (0.06261, -1.297, -0.8887), (0.6243, -1.413, -0.3958), (-0.01627, -1.334, -0.1021), (-0.5747, -1.413, -0.5263), (-0.02289, -1.199, 0.104), (-0.02288, -1.199, -1.011), (0.5188, -1.413, -0.5341), (-0.4112, -1.413, -0.5047), (-3.246e-06, -1.192, 0.1097), (-0.5747, -1.413, -0.381), (-0.04424, -1.314, -0.8508), (0.459, -1.413, -0.3796), (0.0626, -1.297, -0.01861), (-0.3572, -1.413, -0.4718), (0.05653, -1.246, -0.9683), (-0.0658, -1.277, 0.02623), (-0.659, -1.413, -0.4857), (0.659, -1.413, -0.4857), (0.04425, -1.314, -0.8508), (-0.6715, -1.413, -0.4537), (-0.05652, -1.246, -0.9683), (0.4112, -1.413, -0.5047), (0.04273, -1.217, 0.08715), (-0.459, -1.413, -0.3796), (0.01627, -1.334, -0.8053), (0.5747, -1.413, -0.381), (0.01626, -1.334, -0.1021), (-0.5188, -1.413, -0.5341), (0.02289, -1.199, -1.011), (-0.04274, -1.217, 0.08715), (0.4112, -1.413, -0.4027), (3.315e-06, -1.192, -1.017), (0.5747, -1.413, -0.5263), (-0.6243, -1.413, -0.3959), (-0.0626, -1.297, -0.8887), (0.3572, -1.413, -0.4355), (0.06579, -1.277, 0.02623), (-0.3572, -1.413, -0.4355), (0.0658, -1.277, -0.9336), (-0.06329, -1.271, 0.03854), (-0.06328, -1.271, -0.9459), (0.06329, -1.271, -0.9459), (0.06328, -1.271, 0.03854), (0.4629, -0.9552, 0.2663), (-0.4629, -0.9552, 0.2663), (0.4629, 1.006, 0.2663), (-0.4629, 1.006, 0.2663)], [], [(3, 864, 862, 6, 5), (5, 6, 8, 7), (7, 8, 9, 406, 407, 430), (429, 451, 537, 522), (411, 436, 497, 496), (406, 480, 567, 568), (408, 450, 536, 507), (412, 465, 551, 502), (578, 12, 14, 579), (579, 14, 16, 580), (580, 16, 18, 581), (581, 18, 20, 582), (582, 20, 22, 583), (583, 22, 24, 584), (584, 24, 26, 585), (585, 26, 28, 586), (586, 28, 30, 587), (587, 30, 32, 588), (31, 588, 32, 33, 436, 411), (480, 479, 566, 567), (450, 412, 502, 536), (465, 409, 508, 551), (479, 425, 519, 566), (432, 439, 525, 501), (35, 36, 38, 37), (37, 38, 863, 865, 39), (28, 26, 158, 159), (410, 464, 550, 509), (59, 60, 92, 91), (23, 25, 61, 60), (428, 478, 565, 521), (5, 7, 48, 47), (15, 17, 57, 56), (449, 416, 500, 535), (0, 1, 44, 43), (42, 0, 43, 74), (464, 428, 521, 550), (25, 27, 62, 61), (35, 37, 71, 70), (7, 430, 460, 413, 49, 48), (17, 19, 58, 57), (478, 408, 507, 565), (1, 2, 45, 44), (435, 449, 535, 499), (27, 29, 63, 62), (37, 39, 72, 71), (427, 463, 549, 492), (19, 21, 59, 58), (477, 411, 496, 564), (2, 3, 46, 45), (11, 13, 55, 54), (29, 31, 64, 63), (39, 41, 73, 72), (448, 434, 524, 534), (21, 23, 60, 59), (463, 405, 493, 549), (3, 5, 47, 46), (13, 15, 56, 55), (31, 411, 477, 437, 65, 64), (41, 42, 74, 73), (100, 101, 133, 132), (46, 47, 79, 78), (73, 74, 106, 105), (60, 61, 93, 92), (47, 48, 80, 79), (74, 43, 75, 106), (61, 62, 94, 93), (48, 49, 81, 80), (62, 63, 95, 94), (49, 50, 82, 81), (63, 64, 96, 95), (50, 51, 83, 82), (64, 65, 97, 96), (51, 52, 84, 83), (65, 66, 98, 97), (52, 53, 85, 84), (66, 67, 99, 98), (53, 54, 86, 85), (67, 68, 100, 99), (54, 55, 87, 86), (68, 69, 101, 100), (55, 56, 88, 87), (69, 70, 102, 101), (56, 57, 89, 88), (43, 44, 76, 75), (70, 71, 103, 102), (57, 58, 90, 89), (44, 45, 77, 76), (71, 72, 104, 103), (58, 59, 91, 90), (45, 46, 78, 77), (72, 73, 105, 104), (111, 112, 139), (87, 88, 120, 119), (101, 102, 134, 133), (88, 89, 121, 120), (75, 76, 108, 107), (102, 103, 135, 134), (89, 90, 122, 121), (76, 77, 109, 108), (103, 104, 136, 135), (90, 91, 123, 122), (77, 78, 110, 109), (104, 105, 137, 136), (91, 92, 124, 123), (78, 79, 111, 110), (105, 106, 138, 137), (92, 93, 125, 124), (79, 80, 112, 111), (106, 75, 107, 138), (93, 94, 126, 125), (80, 81, 113, 112), (94, 95, 127, 126), (81, 82, 114, 113), (95, 96, 128, 127), (82, 83, 115, 114), (96, 97, 129, 128), (83, 84, 116, 115), (97, 98, 130, 129), (84, 85, 117, 116), (98, 99, 131, 130), (85, 86, 118, 117), (99, 100, 132, 131), (86, 87, 119, 118), (138, 107, 139), (125, 126, 139), (112, 113, 139), (126, 127, 139), (113, 114, 139), (127, 128, 139), (114, 115, 139), (128, 129, 139), (115, 116, 139), (129, 130, 139), (116, 117, 139), (130, 131, 139), (117, 118, 139), (131, 132, 139), (118, 119, 139), (132, 133, 139), (119, 120, 139), (133, 134, 139), (120, 121, 139), (107, 108, 139), (134, 135, 139), (121, 122, 139), (108, 109, 139), (135, 136, 139), (122, 123, 139), (109, 110, 139), (136, 137, 139), (123, 124, 139), (110, 111, 139), (137, 138, 139), (124, 125, 139), (140, 141, 40, 4), (3, 2, 864), (38, 36, 167, 168), (9, 8, 145, 146), (20, 18, 154, 155), (338, 337, 381, 382), (12, 10, 150, 151), (30, 28, 159, 160), (863, 38, 168, 303), (346, 345, 389, 390), (22, 20, 155, 156), (354, 324, 372, 398), (14, 12, 151, 152), (32, 30, 160, 161), (337, 329, 358, 381), (24, 22, 156, 157), (34, 325, 335, 334, 333, 326, 165, 166), (6, 862, 302, 144), (16, 14, 152, 153), (33, 32, 161, 162), (345, 321, 361, 389), (26, 24, 157, 158), (36, 34, 166, 167), (8, 6, 144, 145), (18, 16, 153, 154), (353, 354, 398, 397), (10, 329, 337, 338, 339, 315, 149, 150), (175, 174, 238, 239), (157, 156, 187, 188), (144, 302, 174, 175), (309, 169, 143, 313), (158, 157, 188, 189), (145, 144, 175, 176), (862, 863, 169, 170), (159, 158, 189, 190), (146, 145, 176, 177), (160, 159, 190, 191), (147, 146, 177, 178), (161, 160, 191, 192), (148, 147, 178, 179), (162, 161, 192, 193), (149, 148, 179, 180), (163, 162, 193, 194), (150, 149, 180, 181), (164, 163, 194, 195), (151, 150, 181, 182), (165, 164, 195, 196), (152, 151, 182, 183), (166, 165, 196, 197), (153, 152, 183, 184), (167, 166, 197, 198), (154, 153, 184, 185), (168, 167, 198, 199), (155, 154, 185, 186), (143, 303, 299), (303, 168, 199, 200), (156, 155, 186, 187), (302, 301, 173, 174), (229, 228, 292, 293), (202, 201, 265, 266), (189, 188, 252, 253), (176, 175, 239, 240), (172, 202, 266, 236), (190, 189, 253, 254), (177, 176, 240, 241), (191, 190, 254, 255), (178, 177, 241, 242), (192, 191, 255, 256), (179, 178, 242, 243), (193, 192, 256, 257), (180, 179, 243, 244), (194, 193, 257, 258), (181, 180, 244, 245), (195, 194, 258, 259), (182, 181, 245, 246), (196, 195, 259, 260), (183, 182, 246, 247), (197, 196, 260, 261), (184, 183, 247, 248), (198, 197, 261, 262), (185, 184, 248, 249), (171, 172, 236, 235), (199, 198, 262, 263), (186, 185, 249, 250), (173, 171, 235, 237), (200, 199, 263, 264), (187, 186, 250, 251), (174, 173, 237, 238), (201, 200, 264, 265), (188, 187, 251, 252), (204, 203, 235, 236), (203, 205, 237, 235), (205, 206, 238, 237), (206, 207, 239, 238), (207, 208, 240, 239), (208, 209, 241, 240), (209, 210, 242, 241), (210, 211, 243, 242), (211, 212, 244, 243), (212, 213, 245, 244), (213, 214, 246, 245), (214, 215, 247, 246), (215, 216, 248, 247), (216, 217, 249, 248), (217, 218, 250, 249), (218, 219, 251, 250), (219, 220, 252, 251), (220, 221, 253, 252), (221, 222, 254, 253), (222, 223, 255, 254), (223, 224, 256, 255), (224, 225, 257, 256), (225, 226, 258, 257), (226, 227, 259, 258), (227, 228, 260, 259), (228, 229, 261, 260), (229, 230, 262, 261), (230, 231, 263, 262), (231, 232, 264, 263), (232, 233, 265, 264), (233, 234, 266, 265), (234, 204, 236, 266), (267, 268, 298, 297, 296, 295, 294, 293, 292, 291, 290, 289, 288, 287, 286, 285, 284, 283, 282, 281, 280, 279, 278, 277, 276, 275, 274, 273, 272, 271, 270, 269), (216, 215, 279, 280), (230, 229, 293, 294), (217, 216, 280, 281), (203, 204, 268, 267), (231, 230, 294, 295), (218, 217, 281, 282), (205, 203, 267, 269), (232, 231, 295, 296), (219, 218, 282, 283), (206, 205, 269, 270), (233, 232, 296, 297), (220, 219, 283, 284), (207, 206, 270, 271), (234, 233, 297, 298), (221, 220, 284, 285), (208, 207, 271, 272), (204, 234, 298, 268), (222, 221, 285, 286), (209, 208, 272, 273), (223, 222, 286, 287), (210, 209, 273, 274), (224, 223, 287, 288), (211, 210, 274, 275), (225, 224, 288, 289), (212, 211, 275, 276), (226, 225, 289, 290), (213, 212, 276, 277), (227, 226, 290, 291), (214, 213, 277, 278), (228, 227, 291, 292), (215, 214, 278, 279), (306, 308, 312, 311), (143, 142, 310, 313), (301, 300, 171, 173), (299, 303, 200, 201), (300, 304, 172, 171), (304, 305, 202, 172), (305, 299, 201, 202), (307, 310, 142, 170), (169, 863, 303, 143), (170, 142, 302, 862), (307, 309, 308, 306), (311, 312, 313, 310), (310, 307, 306, 311), (309, 313, 312, 308), (170, 169, 309, 307), (299, 305, 143), (304, 143, 305), (143, 304, 142), (304, 300, 142), (301, 142, 300), (302, 142, 301), (2, 1, 864), (1, 0, 864), (864, 0, 865), (0, 42, 865), (42, 41, 865), (865, 41, 39), (318, 336, 380, 363), (318, 332, 321, 147, 148), (344, 327, 360, 388), (315, 336, 318, 148, 149), (352, 353, 397, 396), (336, 315, 364, 380), (324, 344, 388, 372), (316, 352, 396, 366), (327, 344, 324, 163, 164), (321, 345, 346, 347, 322, 9, 146, 147), (326, 348, 327, 164, 165), (335, 325, 359, 379), (314, 343, 387, 365), (324, 354, 353, 352, 316, 33, 162, 163), (351, 319, 368, 395), (334, 335, 379, 378), (355, 322, 370, 399), (347, 346, 390, 391), (339, 338, 382, 383), (356, 355, 399, 400), (320, 330, 374, 369), (322, 347, 391, 370), (315, 339, 383, 364), (317, 356, 400, 367), (330, 331, 375, 374), (327, 348, 392, 360), (319, 340, 384, 368), (357, 314, 365, 401), (331, 316, 366, 375), (348, 326, 362, 392), (340, 328, 373, 384), (323, 357, 401, 371), (332, 318, 363, 376), (328, 349, 393, 373), (341, 323, 371, 385), (321, 332, 376, 361), (349, 320, 369, 393), (342, 341, 385, 386), (326, 333, 377, 362), (325, 350, 394, 359), (329, 342, 386, 358), (333, 334, 378, 377), (350, 351, 395, 394), (343, 317, 367, 387), (420, 446, 445, 436, 33, 316, 331, 330, 320, 418, 444, 443, 442, 441, 440, 419), (437, 477, 564, 504), (416, 449, 435, 434, 448, 415), (415, 448, 534, 512), (414, 447, 433, 328, 340, 319), (439, 432, 431, 34, 36, 35), (412, 450, 408, 52, 51), (437, 451, 429, 66, 65), (404, 462, 548, 506), (429, 452, 417, 67, 66), (402, 458, 459, 424, 423, 453, 454, 455, 456, 457, 422, 323, 341, 342, 329, 10), (476, 438, 503, 563), (447, 414, 511, 533), (405, 463, 427, 426, 462, 404), (462, 426, 520, 548), (403, 461, 425, 317, 343, 314), (428, 464, 410, 11, 54, 53), (409, 465, 412, 51, 50), (439, 476, 563, 525), (435, 468, 420, 419, 466, 434), (433, 447, 533, 523), (433, 467, 418, 320, 349, 328), (432, 474, 473, 416, 415, 472, 471, 431), (431, 470, 469, 414, 319, 351, 350, 325, 34), (425, 461, 547, 519), (421, 475, 438, 69, 68), (438, 476, 439, 35, 70, 69), (475, 421, 516, 562), (408, 478, 428, 53, 52), (427, 483, 484, 407, 406, 481, 482, 426), (489, 417, 513, 577), (425, 479, 480, 406, 9, 322, 355, 356, 317), (424, 487, 405, 404, 485, 423), (446, 420, 498, 532), (422, 486, 403, 314, 357, 323), (410, 402, 10, 12, 578, 11), (413, 488, 409, 50, 49), (417, 489, 421, 68, 67), (481, 406, 568, 569), (434, 466, 552, 524), (451, 437, 504, 537), (482, 481, 569, 570), (466, 419, 515, 552), (430, 407, 491, 490), (426, 482, 570, 520), (418, 467, 553, 514), (417, 452, 538, 513), (483, 427, 492, 571), (467, 433, 523, 553), (452, 429, 522, 538), (484, 483, 571, 572), (420, 468, 554, 498), (453, 423, 518, 539), (407, 484, 572, 491), (468, 435, 499, 554), (454, 453, 539, 540), (485, 404, 506, 573), (414, 469, 555, 511), (455, 454, 540, 541), (423, 485, 573, 518), (469, 470, 556, 555), (456, 455, 541, 542), (419, 440, 526, 515), (486, 422, 517, 574), (470, 431, 557, 556), (457, 456, 542, 543), (440, 441, 527, 526), (403, 486, 574, 505), (431, 471, 558, 557), (422, 457, 543, 517), (441, 442, 528, 527), (487, 424, 494, 575), (471, 472, 559, 558), (458, 402, 495, 544), (442, 443, 529, 528), (405, 487, 575, 493), (472, 415, 512, 559), (459, 458, 544, 545), (443, 444, 530, 529), (402, 410, 509, 495), (416, 473, 560, 500), (424, 459, 545, 494), (444, 418, 514, 530), (488, 413, 510, 576), (473, 474, 561, 560), (460, 430, 490, 546), (436, 445, 531, 497), (409, 488, 576, 508), (474, 432, 501, 561), (413, 460, 546, 510), (445, 446, 532, 531), (421, 489, 577, 516), (438, 475, 562, 503), (461, 403, 505, 547), (497, 531, 532, 498, 554, 499, 535, 500, 560, 561, 501, 525, 563, 503, 562, 516, 577, 513, 538, 522, 537, 504, 564, 496), (502, 551, 508, 576, 510, 546, 490, 491, 572, 571, 492, 549, 493, 575, 494, 545, 544, 495, 509, 550, 521, 565, 507, 536), (518, 573, 506, 548, 520, 570, 569, 568, 567, 566, 519, 547, 505, 574, 517, 543, 542, 541, 540, 539), (515, 526, 527, 528, 529, 530, 514, 553, 523, 533, 511, 555, 556, 557, 558, 559, 512, 534, 524, 552), (369, 374, 375, 366, 396, 397, 398, 372, 388, 360, 392, 362, 377, 378, 379, 359, 394, 395, 368, 384, 373, 393), (363, 380, 364, 383, 382, 381, 358, 386, 385, 371, 401, 365, 387, 367, 400, 399, 370, 391, 390, 389, 361, 376), (29, 587, 588, 31), (27, 586, 587, 29), (25, 585, 586, 27), (23, 584, 585, 25), (21, 583, 584, 23), (19, 582, 583, 21), (17, 581, 582, 19), (15, 580, 581, 17), (13, 579, 580, 15), (11, 578, 579, 13), (600, 599, 606, 607), (594, 622, 635), (590, 596, 603, 598), (593, 592, 599, 600, 619), (591, 590, 598, 597), (595, 594, 635, 601, 602), (596, 595, 602, 603), (592, 591, 597, 599), (599, 597, 604, 606), (598, 603, 611, 605), (601, 632, 636, 614, 609), (602, 601, 609, 610), (603, 602, 610, 611), (604, 605, 608), (606, 604, 608), (607, 606, 608), (609, 614, 612, 608), (610, 609, 608), (611, 610, 608), (605, 611, 608), (597, 598, 605, 604), (633, 624, 608), (628, 621, 608), (618, 620, 608), (612, 625, 608), (632, 601, 635), (623, 619, 600), (619, 631, 593), (624, 627, 607, 608), (621, 633, 608), (620, 628, 608), (625, 618, 608), (627, 639, 623, 600, 607), (626, 615, 629, 617), (629, 616, 634, 617), (616, 640, 641, 634), (640, 630, 613, 641), (630, 637, 638, 613), (637, 631, 622, 638), (622, 631, 619, 635), (635, 619, 623, 632), (632, 623, 639, 636), (636, 639, 627, 614), (624, 633, 621, 628, 620, 618, 625, 612, 614, 627), (652, 651, 658, 659), (646, 674, 687), (642, 648, 655, 650), (645, 644, 651, 652, 671), (643, 642, 650, 649), (647, 646, 687, 653, 654), (648, 647, 654, 655), (644, 643, 649, 651), (651, 649, 656, 658), (650, 655, 663, 657), (653, 684, 688, 666, 661), (654, 653, 661, 662), (655, 654, 662, 663), (656, 657, 660), (658, 656, 660), (659, 658, 660), (661, 666, 664, 660), (662, 661, 660), (663, 662, 660), (657, 663, 660), (649, 650, 657, 656), (685, 676, 660), (680, 673, 660), (670, 672, 660), (664, 677, 660), (684, 653, 687), (675, 671, 652), (671, 683, 645), (676, 679, 659, 660), (673, 685, 660), (672, 680, 660), (677, 670, 660), (679, 691, 675, 652, 659), (678, 667, 681, 669), (681, 668, 686, 669), (668, 692, 693, 686), (692, 682, 665, 693), (682, 689, 690, 665), (689, 683, 674, 690), (674, 683, 671, 687), (687, 671, 675, 684), (684, 675, 691, 688), (688, 691, 679, 666), (676, 685, 673, 680, 672, 670, 677, 664, 666, 679), (704, 703, 710, 711), (698, 726, 739), (694, 700, 707, 702), (697, 696, 703, 704, 723), (695, 694, 702, 701), (699, 698, 739, 705, 706), (700, 699, 706, 707), (696, 695, 701, 703), (703, 701, 708, 710), (702, 707, 715, 709), (705, 736, 740, 718, 713), (706, 705, 713, 714), (707, 706, 714, 715), (708, 709, 712), (710, 708, 712), (711, 710, 712), (713, 718, 716, 712), (714, 713, 712), (715, 714, 712), (709, 715, 712), (701, 702, 709, 708), (737, 728, 712), (732, 725, 712), (722, 724, 712), (716, 729, 712), (736, 705, 739), (727, 723, 704), (723, 735, 697), (728, 731, 711, 712), (725, 737, 712), (724, 732, 712), (729, 722, 712), (731, 743, 727, 704, 711), (730, 719, 733, 721), (733, 720, 738, 721), (720, 744, 745, 738), (744, 734, 717, 745), (734, 741, 742, 717), (741, 735, 726, 742), (726, 735, 723, 739), (739, 723, 727, 736), (736, 727, 743, 740), (740, 743, 731, 718), (728, 737, 725, 732, 724, 722, 729, 716, 718, 731), (756, 755, 762, 763), (750, 778, 791), (746, 752, 759, 754), (749, 748, 755, 756, 775), (747, 746, 754, 753), (751, 750, 791, 757, 758), (752, 751, 758, 759), (748, 747, 753, 755), (755, 753, 760, 762), (754, 759, 767, 761), (757, 788, 792, 770, 765), (758, 757, 765, 766), (759, 758, 766, 767), (760, 761, 764), (762, 760, 764), (763, 762, 764), (765, 770, 768, 764), (766, 765, 764), (767, 766, 764), (761, 767, 764), (753, 754, 761, 760), (789, 780, 764), (784, 777, 764), (774, 776, 764), (768, 781, 764), (788, 757, 791), (779, 775, 756), (775, 787, 749), (780, 783, 763, 764), (777, 789, 764), (776, 784, 764), (781, 774, 764), (783, 795, 779, 756, 763), (782, 771, 785, 773), (785, 772, 790, 773), (772, 796, 797, 790), (796, 786, 769, 797), (786, 793, 794, 769), (793, 787, 778, 794), (778, 787, 775, 791), (791, 775, 779, 788), (788, 779, 795, 792), (792, 795, 783, 770), (780, 789, 777, 784, 776, 774, 781, 768, 770, 783), (844, 807, 769, 794, 778, 750), (803, 825, 786, 796, 772), (821, 626, 617, 816), (847, 700, 694, 850), (850, 694, 695, 824), (804, 591, 592, 841), (809, 686, 693, 665, 846), (828, 645, 683, 689, 682, 805), (830, 849, 773, 790), (851, 812, 748, 749), (848, 595, 596, 823), (808, 629, 615, 845), (833, 698, 699, 810), (853, 720, 733, 829), (832, 678, 669, 826), (813, 643, 644, 852), (836, 801, 746, 747), (801, 798, 752, 746), (834, 613, 638, 622, 594, 811, 858), (855, 630, 640, 616, 831), (819, 738, 745, 717, 857), (839, 697, 735, 741, 734, 814, 859), (800, 647, 648, 835), (818, 681, 667, 856), (820, 844, 750, 751), (840, 803, 772, 785), (816, 617, 634, 799), (841, 592, 593, 817), (843, 730, 721, 837), (824, 695, 696, 802), (846, 665, 690, 674, 646, 822), (805, 682, 692, 668, 842), (807, 830, 790, 797, 769), (825, 851, 749, 787, 793, 786), (823, 596, 590, 827), (810, 699, 700, 847), (829, 733, 719, 806), (827, 590, 591, 804), (826, 669, 686, 809), (852, 644, 645, 828), (849, 854, 782, 773), (812, 836, 747, 748), (811, 594, 595, 848), (831, 616, 629, 808), (857, 717, 742, 726, 698, 833, 860), (814, 734, 744, 720, 853), (835, 648, 642, 838), (838, 642, 643, 813), (815, 840, 785, 771), (798, 820, 751, 752), (799, 634, 641, 613, 834), (817, 593, 631, 637, 630, 855, 861), (837, 721, 738, 819), (802, 696, 697, 839), (822, 646, 647, 800), (842, 668, 681, 818), (4, 40, 863, 862), (140, 4, 862, 864), (40, 141, 865, 863), (141, 140, 864, 865)])
me_spaceship.polygons.foreach_set('material_index', [1, 1, 1, 1, 1, 1, 1, 1, 1, 1, 1, 1, 1, 1, 1, 1, 1, 1, 1, 1, 1, 1, 1, 1, 1, 1, 1, 1, 1, 1, 1, 1, 1, 1, 1, 1, 1, 1, 1, 1, 1, 1, 1, 1, 1, 1, 1, 1, 1, 1, 1, 1, 1, 1, 1, 1, 1, 1, 1, 1, 0, 1, 1, 1, 1, 1, 1, 1, 1, 1, 1, 1, 1, 1, 1, 1, 1, 1, 1, 1, 1, 1, 1, 1, 1, 1, 1, 1, 1, 1, 1, 1, 0, 0, 0, 0, 0, 0, 0, 0, 0, 0, 0, 0, 0, 0, 0, 0, 0, 0, 0, 0, 0, 0, 0, 0, 0, 0, 0, 0, 0, 0, 0, 0, 0, 0, 0, 0, 0, 0, 0, 0, 0, 0, 0, 0, 0, 0, 0, 0, 0, 0, 0, 0, 0, 0, 0, 0, 0, 0, 0, 0, 0, 0, 0, 0, 1, 1, 1, 1, 1, 1, 1, 1, 1, 1, 1, 1, 1, 1, 1, 1, 1, 1, 1, 1, 1, 1, 1, 1, 1, 1, 1, 1, 1, 1, 1, 1, 1, 1, 1, 1, 1, 1, 1, 1, 1, 1, 1, 1, 1, 1, 1, 1, 1, 1, 1, 1, 1, 1, 1, 1, 1, 1, 1, 1, 1, 1, 1, 1, 1, 1, 1, 1, 1, 1, 1, 1, 1, 1, 1, 1, 1, 1, 1, 1, 1, 1, 1, 1, 1, 1, 1, 1, 1, 1, 1, 1, 1, 1, 1, 1, 1, 1, 1, 1, 1, 1, 1, 1, 1, 1, 1, 1, 1, 1, 1, 1, 1, 1, 1, 1, 1, 1, 1, 1, 1, 2, 1, 1, 1, 1, 1, 1, 1, 1, 1, 1, 1, 1, 1, 1, 1, 1, 1, 1, 1, 1, 1, 1, 1, 1, 1, 1, 1, 1, 1, 1, 1, 1, 1, 1, 1, 1, 1, 1, 1, 1, 1, 1, 1, 1, 1, 1, 1, 1, 1, 1, 1, 1, 1, 1, 1, 1, 1, 1, 1, 1, 1, 1, 1, 1, 1, 1, 1, 1, 1, 1, 1, 1, 1, 1, 1, 1, 1, 1, 1, 1, 1, 1, 1, 1, 1, 1, 1, 1, 1, 1, 1, 1, 1, 1, 1, 1, 1, 1, 1, 1, 1, 1, 1, 1, 1, 1, 1, 1, 1, 1, 1, 1, 1, 1, 1, 1, 1, 1, 1, 1, 1, 1, 1, 1, 1, 1, 1, 1, 1, 1, 1, 1, 1, 1, 1, 1, 1, 1, 1, 1, 1, 1, 1, 1, 1, 1, 1, 1, 1, 1, 1, 1, 1, 1, 1, 1, 1, 1, 1, 1, 1, 1, 1, 1, 1, 1, 1, 1, 1, 1, 1, 1, 1, 1, 1, 1, 1, 1, 1, 1, 1, 1, 1, 1, 1, 1, 1, 1, 1, 1, 1, 1, 1, 1, 1, 1, 0, 0, 0, 0, 0, 0, 1, 1, 1, 1, 1, 1, 1, 1, 1, 1, 0, 0, 0, 0, 0, 0, 0, 0, 0, 0, 0, 0, 0, 0, 0, 0, 0, 0, 0, 0, 0, 0, 0, 0, 0, 0, 0, 0, 0, 0, 0, 0, 0, 0, 0, 0, 0, 0, 0, 0, 0, 0, 0, 0, 0, 0, 0, 0, 0, 0, 0, 0, 0, 0, 0, 0, 0, 0, 0, 0, 0, 0, 0, 0, 0, 0, 0, 0, 0, 0, 0, 0, 0, 0, 0, 0, 0, 0, 0, 0, 0, 0, 0, 0, 0, 0, 0, 0, 0, 0, 0, 0, 0, 0, 0, 0, 0, 0, 0, 0, 0, 0, 0, 0, 0, 0, 0, 0, 0, 0, 0, 0, 0, 0, 0, 0, 0, 0, 0, 0, 0, 0, 0, 0, 0, 0, 0, 0, 0, 0, 0, 0, 0, 0, 0, 0, 0, 0, 0, 0, 0, 0, 0, 0, 0, 0, 0, 0, 0, 0, 0, 0, 0, 0, 0, 0, 0, 0, 0, 0, 0, 0, 0, 0, 0, 0, 0, 0, 0, 0, 0, 0, 0, 0, 1, 0, 0, 0, 0, 0, 0, 0, 0, 0, 0, 0, 0, 0, 0, 0, 0, 0, 0, 0, 0, 0, 0, 0, 0, 0, 0, 0, 0, 0, 0, 0, 0, 0, 0, 0, 0, 0, 0, 0, 0, 0, 0, 0, 0, 0, 0, 0, 0, 0, 0, 0, 0, 0, 0, 0, 0, 0, 1, 1, 1, 1])
_uv = me_spaceship.uv_layers.new(name='UVMap')
_uv.uv.foreach_set('vector', [0.9062, 0.5, 0.9062, 0.5526, 0.9062, 1.0, 0.875, 1.0, 0.875, 0.5, 0.875, 0.5, 0.875, 1.0, 0.8438, 1.0, 0.8438, 0.5, 0.8438, 0.5, 0.8438, 1.0, 0.8125, 1.0, 0.8125, 0.757, 0.8125, 0.5226, 0.8188, 0.5, 0.2812, 0.5, 0.3043, 0.5, 0.3043, 0.5, 0.2812, 0.5, 0.3185, 0.5, 0.3125, 0.5215, 0.3125, 0.5215, 0.3185, 0.5, 0.8125, 0.757, 0.8038, 0.7886, 0.8038, 0.7886, 0.8125, 0.757, 0.7188, 0.5, 0.7201, 0.5, 0.7201, 0.5, 0.7188, 0.5, 0.75, 0.5, 0.7801, 0.5, 0.7801, 0.5, 0.75, 0.5, 0.6562, 0.75, 0.6562, 1.0, 0.625, 1.0, 0.625, 0.75, 0.625, 0.75, 0.625, 1.0, 0.5938, 1.0, 0.5938, 0.75, 0.5938, 0.75, 0.5938, 1.0, 0.5625, 1.0, 0.5625, 0.75, 0.5625, 0.75, 0.5625, 1.0, 0.5312, 1.0, 0.5312, 0.75, 0.5312, 0.75, 0.5312, 1.0, 0.5, 1.0, 0.5, 0.75, 0.5, 0.75, 0.5, 1.0, 0.4688, 1.0, 0.4688, 0.75, 0.4688, 0.75, 0.4688, 1.0, 0.4375, 1.0, 0.4375, 0.75, 0.4375, 0.75, 0.4375, 1.0, 0.4062, 1.0, 0.4062, 0.75, 0.4062, 0.75, 0.4062, 1.0, 0.375, 1.0, 0.375, 0.75, 0.375, 0.75, 0.375, 1.0, 0.3438, 1.0, 0.3438, 0.75, 0.3438, 0.5, 0.3438, 0.75, 0.3438, 1.0, 0.3125, 1.0, 0.3125, 0.5215, 0.3185, 0.5, 0.8038, 0.7886, 0.7862, 0.8134, 0.7862, 0.8134, 0.8038, 0.7886, 0.7201, 0.5, 0.75, 0.5, 0.75, 0.5, 0.7201, 0.5, 0.7801, 0.5, 0.7812, 0.5, 0.7812, 0.5, 0.7801, 0.5, 0.7862, 0.8134, 0.7812, 0.8161, 0.7812, 0.8161, 0.7862, 0.8134, 0.1875, 0.5226, 0.1812, 0.5, 0.1812, 0.5, 0.1875, 0.5226, 0.1562, 0.5, 0.1562, 1.0, 0.125, 1.0, 0.125, 0.5, 0.125, 0.5, 0.125, 1.0, 0.09375, 1.0, 0.09375, 0.5526, 0.09375, 0.5, 0.4062, 1.0, 0.4375, 1.0, 0.4375, 1.0, 0.4062, 1.0, 0.6815, 0.5, 0.6821, 0.5, 0.6821, 0.5, 0.6815, 0.5, 0.5, 0.5, 0.4688, 0.5, 0.4688, 0.5, 0.5, 0.5, 0.4688, 0.5, 0.4375, 0.5, 0.4375, 0.5, 0.4688, 0.5, 0.6875, 0.5, 0.6957, 0.5, 0.6957, 0.5, 0.6875, 0.5, 0.875, 0.5, 0.8438, 0.5, 0.8438, 0.5, 0.875, 0.5, 0.5938, 0.5, 0.5625, 0.5, 0.5625, 0.5, 0.5938, 0.5, 0.2359, 0.577, 0.2188, 0.5669, 0.2188, 0.5669, 0.2359, 0.577, 1.0, 0.5, 0.9688, 0.5, 0.9688, 0.5, 1.0, 0.5, 0.03125, 0.5, 0.0, 0.5, 0.0, 0.5, 0.03125, 0.5, 0.6821, 0.5, 0.6875, 0.5, 0.6875, 0.5, 0.6821, 0.5, 0.4375, 0.5, 0.4062, 0.5, 0.4062, 0.5, 0.4375, 0.5, 0.1562, 0.5, 0.125, 0.5, 0.125, 0.5, 0.1562, 0.5, 0.8438, 0.5, 0.8188, 0.5, 0.8183, 0.5, 0.8125, 0.5, 0.8125, 0.5, 0.8438, 0.5, 0.5625, 0.5, 0.5312, 0.5, 0.5312, 0.5, 0.5625, 0.5, 0.6957, 0.5, 0.7188, 0.5, 0.7188, 0.5, 0.6957, 0.5, 0.9688, 0.5, 0.9375, 0.5, 0.9375, 0.5, 0.9688, 0.5, 0.25, 0.577, 0.2359, 0.577, 0.2359, 0.577, 0.25, 0.577, 0.4062, 0.5, 0.375, 0.5, 0.375, 0.5, 0.4062, 0.5, 0.125, 0.5, 0.09375, 0.5, 0.09375, 0.5, 0.125, 0.5, 0.7812, 0.5669, 0.7641, 0.577, 0.7641, 0.577, 0.7812, 0.5669, 0.5312, 0.5, 0.5, 0.5, 0.5, 0.5, 0.5312, 0.5, 0.3179, 0.5, 0.3185, 0.5, 0.3185, 0.5, 0.3179, 0.5, 0.9375, 0.5, 0.9062, 0.5, 0.9062, 0.5, 0.9375, 0.5, 0.6562, 0.5, 0.625, 0.5, 0.625, 0.5, 0.6562, 0.5, 0.375, 0.5, 0.3438, 0.5, 0.3438, 0.5, 0.375, 0.5, 0.09375, 0.5, 0.0625, 0.5, 0.0625, 0.5, 0.09375, 0.5, 0.2251, 0.6755, 0.25, 0.6686, 0.25, 0.6686, 0.2251, 0.6755, 0.5, 0.5, 0.4688, 0.5, 0.4688, 0.5, 0.5, 0.5, 0.7641, 0.577, 0.75, 0.577, 0.75, 0.577, 0.7641, 0.577, 0.9062, 0.5, 0.875, 0.5, 0.875, 0.5, 0.9062, 0.5, 0.625, 0.5, 0.5938, 0.5, 0.5938, 0.5, 0.625, 0.5, 0.3438, 0.5, 0.3185, 0.5, 0.3179, 0.5, 0.3125, 0.5, 0.3125, 0.5, 0.3438, 0.5, 0.0625, 0.5, 0.03125, 0.5, 0.03125, 0.5, 0.0625, 0.5, 0.2188, 0.5, 0.1875, 0.5, 0.1875, 0.5, 0.2188, 0.5, 0.9062, 0.5, 0.875, 0.5, 0.875, 0.5, 0.9062, 0.5, 0.0625, 0.5, 0.03125, 0.5, 0.03125, 0.5, 0.0625, 0.5, 0.4688, 0.5, 0.4375, 0.5, 0.4375, 0.5, 0.4688, 0.5, 0.875, 0.5, 0.8438, 0.5, 0.8438, 0.5, 0.875, 0.5, 0.03125, 0.5, 0.0, 0.5, 0.0, 0.5, 0.03125, 0.5, 0.4375, 0.5, 0.4062, 0.5, 0.4062, 0.5, 0.4375, 0.5, 0.8438, 0.5, 0.8125, 0.5, 0.8125, 0.5, 0.8438, 0.5, 0.4062, 0.5, 0.375, 0.5, 0.375, 0.5, 0.4062, 0.5, 0.8125, 0.5, 0.7812, 0.5, 0.7812, 0.5, 0.8125, 0.5, 0.375, 0.5, 0.3438, 0.5, 0.3438, 0.5, 0.375, 0.5, 0.7812, 0.5, 0.75, 0.5, 0.75, 0.5, 0.7812, 0.5, 0.3438, 0.5, 0.3125, 0.5, 0.3125, 0.5, 0.3438, 0.5, 0.75, 0.5, 0.7188, 0.5, 0.7188, 0.5, 0.75, 0.5, 0.3125, 0.5, 0.2812, 0.5, 0.2812, 0.5, 0.3125, 0.5, 0.7188, 0.5, 0.6875, 0.5, 0.6875, 0.5, 0.7188, 0.5, 0.2812, 0.5, 0.25, 0.5, 0.25, 0.5, 0.2812, 0.5, 0.6875, 0.5, 0.6562, 0.5, 0.6562, 0.5, 0.6875, 0.5, 0.25, 0.5, 0.2188, 0.5, 0.2188, 0.5, 0.25, 0.5, 0.6562, 0.5, 0.625, 0.5, 0.625, 0.5, 0.6562, 0.5, 0.2188, 0.5, 0.1875, 0.5, 0.1875, 0.5, 0.2188, 0.5, 0.625, 0.5, 0.5938, 0.5, 0.5938, 0.5, 0.625, 0.5, 0.1875, 0.5, 0.1562, 0.5, 0.1562, 0.5, 0.1875, 0.5, 0.5938, 0.5, 0.5625, 0.5, 0.5625, 0.5, 0.5938, 0.5, 1.0, 0.5, 0.9688, 0.5, 0.9688, 0.5, 1.0, 0.5, 0.1562, 0.5, 0.125, 0.5, 0.125, 0.5, 0.1562, 0.5, 0.5625, 0.5, 0.5312, 0.5, 0.5312, 0.5, 0.5625, 0.5, 0.9688, 0.5, 0.9375, 0.5, 0.9375, 0.5, 0.9688, 0.5, 0.125, 0.5, 0.09375, 0.5, 0.09375, 0.5, 0.125, 0.5, 0.5312, 0.5, 0.5, 0.5, 0.5, 0.5, 0.5312, 0.5, 0.9375, 0.5, 0.9062, 0.5, 0.9062, 0.5, 0.9375, 0.5, 0.09375, 0.5, 0.0625, 0.5, 0.0625, 0.5, 0.09375, 0.5, 0.875, 0.5, 0.8438, 0.5, 0.875, 0.5, 0.625, 0.5, 0.5938, 0.5, 0.5938, 0.5, 0.625, 0.5, 0.1875, 0.5, 0.1562, 0.5, 0.1562, 0.5, 0.1875, 0.5, 0.5938, 0.5, 0.5625, 0.5, 0.5625, 0.5, 0.5938, 0.5, 1.0, 0.5, 0.9688, 0.5, 0.9688, 0.5, 1.0, 0.5, 0.1562, 0.5, 0.125, 0.5, 0.125, 0.5, 0.1562, 0.5, 0.5625, 0.5, 0.5312, 0.5, 0.5312, 0.5, 0.5625, 0.5, 0.9688, 0.5, 0.9375, 0.5, 0.9375, 0.5, 0.9688, 0.5, 0.125, 0.5, 0.09375, 0.5, 0.09375, 0.5, 0.125, 0.5, 0.5312, 0.5, 0.5, 0.5, 0.5, 0.5, 0.5312, 0.5, 0.9375, 0.5, 0.9062, 0.5, 0.9062, 0.5, 0.9375, 0.5, 0.09375, 0.5, 0.0625, 0.5, 0.0625, 0.5, 0.09375, 0.5, 0.5, 0.5, 0.4688, 0.5, 0.4688, 0.5, 0.5, 0.5, 0.9062, 0.5, 0.875, 0.5, 0.875, 0.5, 0.9062, 0.5, 0.0625, 0.5, 0.03125, 0.5, 0.03125, 0.5, 0.0625, 0.5, 0.4688, 0.5, 0.4375, 0.5, 0.4375, 0.5, 0.4688, 0.5, 0.875, 0.5, 0.8438, 0.5, 0.8438, 0.5, 0.875, 0.5, 0.03125, 0.5, 0.0, 0.5, 0.0, 0.5, 0.03125, 0.5, 0.4375, 0.5, 0.4062, 0.5, 0.4062, 0.5, 0.4375, 0.5, 0.8438, 0.5, 0.8125, 0.5, 0.8125, 0.5, 0.8438, 0.5, 0.4062, 0.5, 0.375, 0.5, 0.375, 0.5, 0.4062, 0.5, 0.8125, 0.5, 0.7812, 0.5, 0.7812, 0.5, 0.8125, 0.5, 0.375, 0.5, 0.3438, 0.5, 0.3438, 0.5, 0.375, 0.5, 0.7812, 0.5, 0.75, 0.5, 0.75, 0.5, 0.7812, 0.5, 0.3438, 0.5, 0.3125, 0.5, 0.3125, 0.5, 0.3438, 0.5, 0.75, 0.5, 0.7188, 0.5, 0.7188, 0.5, 0.75, 0.5, 0.3125, 0.5, 0.2812, 0.5, 0.2812, 0.5, 0.3125, 0.5, 0.7188, 0.5, 0.6875, 0.5, 0.6875, 0.5, 0.7188, 0.5, 0.2812, 0.5, 0.25, 0.5, 0.25, 0.5, 0.2812, 0.5, 0.6875, 0.5, 0.6562, 0.5, 0.6562, 0.5, 0.6875, 0.5, 0.25, 0.5, 0.2188, 0.5, 0.2188, 0.5, 0.25, 0.5, 0.6562, 0.5, 0.625, 0.5, 0.625, 0.5, 0.6562, 0.5, 0.03125, 0.5, 0.0, 0.5, 0.03125, 0.5, 0.4375, 0.5, 0.4062, 0.5, 0.4375, 0.5, 0.8438, 0.5, 0.8125, 0.5, 0.8438, 0.5, 0.4062, 0.5, 0.375, 0.5, 0.4062, 0.5, 0.8125, 0.5, 0.7812, 0.5, 0.8125, 0.5, 0.375, 0.5, 0.3438, 0.5, 0.375, 0.5, 0.7812, 0.5, 0.75, 0.5, 0.7812, 0.5, 0.3438, 0.5, 0.3125, 0.5, 0.3438, 0.5, 0.75, 0.5, 0.7188, 0.5, 0.75, 0.5, 0.3125, 0.5, 0.2812, 0.5, 0.3125, 0.5, 0.7188, 0.5, 0.6875, 0.5, 0.7188, 0.5, 0.2812, 0.5, 0.25, 0.5, 0.2812, 0.5, 0.6875, 0.5, 0.6562, 0.5, 0.6875, 0.5, 0.25, 0.5, 0.2188, 0.5, 0.25, 0.5, 0.6562, 0.5, 0.625, 0.5, 0.6562, 0.5, 0.2188, 0.5, 0.1875, 0.5, 0.2188, 0.5, 0.625, 0.5, 0.5938, 0.5, 0.625, 0.5, 0.1875, 0.5, 0.1562, 0.5, 0.1875, 0.5, 0.5938, 0.5, 0.5625, 0.5, 0.5938, 0.5, 1.0, 0.5, 0.9688, 0.5, 1.0, 0.5, 0.1562, 0.5, 0.125, 0.5, 0.1562, 0.5, 0.5625, 0.5, 0.5312, 0.5, 0.5625, 0.5, 0.9688, 0.5, 0.9375, 0.5, 0.9688, 0.5, 0.125, 0.5, 0.09375, 0.5, 0.125, 0.5, 0.5312, 0.5, 0.5, 0.5, 0.5312, 0.5, 0.9375, 0.5, 0.9062, 0.5, 0.9375, 0.5, 0.09375, 0.5, 0.0625, 0.5, 0.09375, 0.5, 0.5, 0.5, 0.4688, 0.5, 0.5, 0.5, 0.9062, 0.5, 0.875, 0.5, 0.9062, 0.5, 0.0625, 0.5, 0.03125, 0.5, 0.0625, 0.5, 0.4688, 0.5, 0.4375, 0.5, 0.4688, 0.5, 0.8533, 0.5674, 0.1467, 0.5674, 0.1467, 0.9852, 0.8533, 0.9852, 0.9062, 0.5, 0.9375, 0.5, 0.9062, 0.5526, 0.125, 1.0, 0.1562, 1.0, 0.1562, 1.0, 0.125, 1.0, 0.8125, 1.0, 0.8438, 1.0, 0.8438, 1.0, 0.8125, 1.0, 0.5312, 1.0, 0.5625, 1.0, 0.5625, 1.0, 0.5312, 1.0, 0.6981, 1.0, 0.6928, 1.0, 0.6928, 1.0, 0.6981, 1.0, 0.6562, 1.0, 0.6875, 1.0, 0.6875, 1.0, 0.6562, 1.0, 0.375, 1.0, 0.4062, 1.0, 0.4062, 1.0, 0.375, 1.0, 0.09375, 1.0, 0.125, 1.0, 0.125, 1.0, 0.09375, 1.0, 0.8022, 1.0, 0.7864, 1.0, 0.7864, 1.0, 0.8022, 1.0, 0.5, 1.0, 0.5312, 1.0, 0.5312, 1.0, 0.5, 1.0, 0.2861, 1.0, 0.2812, 1.0, 0.2812, 1.0, 0.2861, 1.0, 0.625, 1.0, 0.6562, 1.0, 0.6562, 1.0, 0.625, 1.0, 0.3438, 1.0, 0.375, 1.0, 0.375, 1.0, 0.3438, 1.0, 0.6928, 1.0, 0.6952, 1.0, 0.6952, 1.0, 0.6928, 1.0, 0.4688, 1.0, 0.5, 1.0, 0.5, 1.0, 0.4688, 1.0, 0.1875, 1.0, 0.1949, 1.0, 0.1926, 1.0, 0.1978, 1.0, 0.2136, 1.0, 0.2188, 1.0, 0.2188, 1.0, 0.1875, 1.0, 0.875, 1.0, 0.9062, 1.0, 0.9062, 1.0, 0.875, 1.0, 0.5938, 1.0, 0.625, 1.0, 0.625, 1.0, 0.5938, 1.0, 0.3125, 1.0, 0.3438, 1.0, 0.3438, 1.0, 0.3125, 1.0, 0.7864, 1.0, 0.7812, 1.0, 0.7812, 1.0, 0.7864, 1.0, 0.4375, 1.0, 0.4688, 1.0, 0.4688, 1.0, 0.4375, 1.0, 0.1562, 1.0, 0.1875, 1.0, 0.1875, 1.0, 0.1562, 1.0, 0.8438, 1.0, 0.875, 1.0, 0.875, 1.0, 0.8438, 1.0, 0.5625, 1.0, 0.5938, 1.0, 0.5938, 1.0, 0.5625, 1.0, 0.3019, 1.0, 0.2861, 1.0, 0.2861, 1.0, 0.3019, 1.0, 0.6875, 1.0, 0.6952, 1.0, 0.6928, 1.0, 0.6981, 1.0, 0.7139, 1.0, 0.7188, 1.0, 0.7188, 1.0, 0.6875, 1.0, 0.875, 1.0, 0.9062, 1.0, 0.9062, 1.0, 0.875, 1.0, 0.4688, 1.0, 0.5, 1.0, 0.5, 1.0, 0.4688, 1.0, 0.875, 1.0, 0.9062, 1.0, 0.9062, 1.0, 0.875, 1.0, 0.09375, 1.0, 0.09375, 1.0, 0.09375, 1.0, 0.09375, 1.0, 0.4375, 1.0, 0.4688, 1.0, 0.4688, 1.0, 0.4375, 1.0, 0.8438, 1.0, 0.875, 1.0, 0.875, 1.0, 0.8438, 1.0, 0.9062, 1.0, 0.09375, 1.0, 0.09375, 1.0, 0.9062, 1.0, 0.4062, 1.0, 0.4375, 1.0, 0.4375, 1.0, 0.4062, 1.0, 0.8125, 1.0, 0.8438, 1.0, 0.8438, 1.0, 0.8125, 1.0, 0.375, 1.0, 0.4062, 1.0, 0.4062, 1.0, 0.375, 1.0, 0.7812, 1.0, 0.8125, 1.0, 0.8125, 1.0, 0.7812, 1.0, 0.3438, 1.0, 0.375, 1.0, 0.375, 1.0, 0.3438, 1.0, 0.75, 1.0, 0.7812, 1.0, 0.7812, 1.0, 0.75, 1.0, 0.3125, 1.0, 0.3438, 1.0, 0.3438, 1.0, 0.3125, 1.0, 0.7188, 1.0, 0.75, 1.0, 0.75, 1.0, 0.7188, 1.0, 0.2812, 1.0, 0.3125, 1.0, 0.3125, 1.0, 0.2812, 1.0, 0.6875, 1.0, 0.7188, 1.0, 0.7188, 1.0, 0.6875, 1.0, 0.25, 1.0, 0.2812, 1.0, 0.2812, 1.0, 0.25, 1.0, 0.6562, 1.0, 0.6875, 1.0, 0.6875, 1.0, 0.6562, 1.0, 0.2188, 1.0, 0.25, 1.0, 0.25, 1.0, 0.2188, 1.0, 0.625, 1.0, 0.6562, 1.0, 0.6562, 1.0, 0.625, 1.0, 0.1875, 1.0, 0.2188, 1.0, 0.2188, 1.0, 0.1875, 1.0, 0.5938, 1.0, 0.625, 1.0, 0.625, 1.0, 0.5938, 1.0, 0.1562, 1.0, 0.1875, 1.0, 0.1875, 1.0, 0.1562, 1.0, 0.5625, 1.0, 0.5938, 1.0, 0.5938, 1.0, 0.5625, 1.0, 0.125, 1.0, 0.1562, 1.0, 0.1562, 1.0, 0.125, 1.0, 0.5312, 1.0, 0.5625, 1.0, 0.5625, 1.0, 0.5312, 1.0, 0.09375, 1.0, 0.0, 0.0, 0.0, 0.0, 0.09375, 1.0, 0.125, 1.0, 0.125, 1.0, 0.09375, 1.0, 0.5, 1.0, 0.5312, 1.0, 0.5312, 1.0, 0.5, 1.0, 0.0, 0.0, 0.0, 0.0, 0.0, 0.0, 0.0, 0.0, 0.07459, 0.3209, 0.06403, 0.2861, 0.06403, 0.2861, 0.07459, 0.3209, 0.0, 0.0, 0.0, 0.0, 0.0, 0.0, 0.0, 0.0, 0.4375, 1.0, 0.4688, 1.0, 0.4688, 1.0, 0.4375, 1.0, 0.8438, 1.0, 0.875, 1.0, 0.875, 1.0, 0.8438, 1.0, 0.0, 0.0, 0.0, 0.0, 0.0, 0.0, 0.0, 0.0, 0.4062, 1.0, 0.4375, 1.0, 0.4375, 1.0, 0.4062, 1.0, 0.8125, 1.0, 0.8438, 1.0, 0.8438, 1.0, 0.8125, 1.0, 0.375, 1.0, 0.4062, 1.0, 0.4062, 1.0, 0.375, 1.0, 0.7812, 1.0, 0.8125, 1.0, 0.8125, 1.0, 0.7812, 1.0, 0.3438, 1.0, 0.375, 1.0, 0.375, 1.0, 0.3438, 1.0, 0.75, 1.0, 0.7812, 1.0, 0.7812, 1.0, 0.75, 1.0, 0.3125, 1.0, 0.3438, 1.0, 0.3438, 1.0, 0.3125, 1.0, 0.7188, 1.0, 0.75, 1.0, 0.75, 1.0, 0.7188, 1.0, 0.2812, 1.0, 0.3125, 1.0, 0.3125, 1.0, 0.2812, 1.0, 0.6875, 1.0, 0.7188, 1.0, 0.7188, 1.0, 0.6875, 1.0, 0.25, 1.0, 0.2812, 1.0, 0.2812, 1.0, 0.25, 1.0, 0.6562, 1.0, 0.6875, 1.0, 0.6875, 1.0, 0.6562, 1.0, 0.2188, 1.0, 0.25, 1.0, 0.25, 1.0, 0.2188, 1.0, 0.625, 1.0, 0.6562, 1.0, 0.6562, 1.0, 0.625, 1.0, 0.1875, 1.0, 0.2188, 1.0, 0.2188, 1.0, 0.1875, 1.0, 0.5938, 1.0, 0.625, 1.0, 0.625, 1.0, 0.5938, 1.0, 0.1562, 1.0, 0.1875, 1.0, 0.1875, 1.0, 0.1562, 1.0, 0.5625, 1.0, 0.5938, 1.0, 0.5938, 1.0, 0.5625, 1.0, 0.0, 0.0, 0.0, 0.0, 0.0, 0.0, 0.0, 0.0, 0.125, 1.0, 0.1562, 1.0, 0.1562, 1.0, 0.125, 1.0, 0.5312, 1.0, 0.5625, 1.0, 0.5625, 1.0, 0.5312, 1.0, 0.0, 0.0, 0.0, 0.0, 0.0, 0.0, 0.0, 0.0, 0.09375, 1.0, 0.125, 1.0, 0.125, 1.0, 0.09375, 1.0, 0.5, 1.0, 0.5312, 1.0, 0.5312, 1.0, 0.5, 1.0, 0.0, 0.0, 0.0, 0.0, 0.0, 0.0, 0.0, 0.0, 0.0, 0.0, 0.0, 0.0, 0.0, 0.0, 0.0, 0.0, 0.4688, 1.0, 0.5, 1.0, 0.5, 1.0, 0.4688, 1.0, 0.25, 0.4373, 0.2874, 0.4336, 0.2968, 0.4854, 0.25, 0.49, 0.2874, 0.4336, 0.3233, 0.4227, 0.3418, 0.4717, 0.2968, 0.4854, 0.3233, 0.4227, 0.3562, 0.4051, 0.3833, 0.4496, 0.3418, 0.4717, 0.3562, 0.4051, 0.3848, 0.3816, 0.4197, 0.4197, 0.3833, 0.4496, 0.3848, 0.3816, 0.4082, 0.3531, 0.4496, 0.3833, 0.4197, 0.4197, 0.4082, 0.3531, 0.4254, 0.3209, 0.4717, 0.3418, 0.4496, 0.3833, 0.4254, 0.3209, 0.436, 0.2861, 0.4854, 0.2968, 0.4717, 0.3418, 0.436, 0.2861, 0.4395, 0.25, 0.49, 0.25, 0.4854, 0.2968, 0.4395, 0.25, 0.436, 0.2139, 0.4854, 0.2032, 0.49, 0.25, 0.436, 0.2139, 0.4254, 0.1791, 0.4717, 0.1582, 0.4854, 0.2032, 0.4254, 0.1791, 0.4082, 0.1469, 0.4496, 0.1167, 0.4717, 0.1582, 0.4082, 0.1469, 0.3848, 0.1184, 0.4197, 0.08029, 0.4496, 0.1167, 0.3848, 0.1184, 0.3562, 0.09487, 0.3833, 0.05045, 0.4197, 0.08029, 0.3562, 0.09487, 0.3233, 0.07729, 0.3418, 0.02827, 0.3833, 0.05045, 0.3233, 0.07729, 0.2874, 0.06641, 0.2968, 0.01461, 0.3418, 0.02827, 0.2874, 0.06641, 0.25, 0.06272, 0.25, 0.01, 0.2968, 0.01461, 0.25, 0.06272, 0.2126, 0.06641, 0.2032, 0.01461, 0.25, 0.01, 0.2126, 0.06641, 0.1767, 0.07729, 0.1582, 0.02827, 0.2032, 0.01461, 0.1767, 0.07729, 0.1438, 0.09487, 0.1167, 0.05045, 0.1582, 0.02827, 0.1438, 0.09487, 0.1152, 0.1184, 0.08029, 0.08029, 0.1167, 0.05045, 0.1152, 0.1184, 0.09183, 0.1469, 0.05045, 0.1167, 0.08029, 0.08029, 0.09183, 0.1469, 0.07459, 0.1791, 0.02827, 0.1582, 0.05045, 0.1167, 0.07459, 0.1791, 0.06403, 0.2139, 0.01461, 0.2032, 0.02827, 0.1582, 0.06403, 0.2139, 0.06047, 0.25, 0.01, 0.25, 0.01461, 0.2032, 0.06047, 0.25, 0.06403, 0.2861, 0.01461, 0.2968, 0.01, 0.25, 0.06403, 0.2861, 0.07459, 0.3209, 0.02827, 0.3418, 0.01461, 0.2968, 0.07459, 0.3209, 0.09183, 0.3531, 0.05045, 0.3833, 0.02827, 0.3418, 0.09183, 0.3531, 0.1152, 0.3816, 0.08029, 0.4197, 0.05045, 0.3833, 0.1152, 0.3816, 0.1438, 0.4051, 0.1167, 0.4496, 0.08029, 0.4197, 0.1438, 0.4051, 0.1767, 0.4227, 0.1582, 0.4717, 0.1167, 0.4496, 0.1767, 0.4227, 0.2126, 0.4336, 0.2032, 0.4854, 0.1582, 0.4717, 0.2126, 0.4336, 0.25, 0.4373, 0.25, 0.49, 0.2032, 0.4854, 0.2874, 0.4336, 0.25, 0.4373, 0.2126, 0.4336, 0.1767, 0.4227, 0.1438, 0.4051, 0.1152, 0.3816, 0.09183, 0.3531, 0.07459, 0.3209, 0.06403, 0.2861, 0.06047, 0.25, 0.06403, 0.2139, 0.07459, 0.1791, 0.09183, 0.1469, 0.1152, 0.1184, 0.1438, 0.09487, 0.1767, 0.07729, 0.2126, 0.06641, 0.25, 0.06272, 0.2874, 0.06641, 0.3233, 0.07729, 0.3562, 0.09487, 0.3848, 0.1184, 0.4082, 0.1469, 0.4254, 0.1791, 0.436, 0.2139, 0.4395, 0.25, 0.436, 0.2861, 0.4254, 0.3209, 0.4082, 0.3531, 0.3848, 0.3816, 0.3562, 0.4051, 0.3233, 0.4227, 0.3562, 0.09487, 0.3848, 0.1184, 0.3848, 0.1184, 0.3562, 0.09487, 0.09183, 0.3531, 0.07459, 0.3209, 0.07459, 0.3209, 0.09183, 0.3531, 0.3233, 0.07729, 0.3562, 0.09487, 0.3562, 0.09487, 0.3233, 0.07729, 0.2874, 0.4336, 0.25, 0.4373, 0.25, 0.4373, 0.2874, 0.4336, 0.1152, 0.3816, 0.09183, 0.3531, 0.09183, 0.3531, 0.1152, 0.3816, 0.2874, 0.06641, 0.3233, 0.07729, 0.3233, 0.07729, 0.2874, 0.06641, 0.3233, 0.4227, 0.2874, 0.4336, 0.2874, 0.4336, 0.3233, 0.4227, 0.1438, 0.4051, 0.1152, 0.3816, 0.1152, 0.3816, 0.1438, 0.4051, 0.25, 0.06272, 0.2874, 0.06641, 0.2874, 0.06641, 0.25, 0.06272, 0.3562, 0.4051, 0.3233, 0.4227, 0.3233, 0.4227, 0.3562, 0.4051, 0.1767, 0.4227, 0.1438, 0.4051, 0.1438, 0.4051, 0.1767, 0.4227, 0.2126, 0.06641, 0.25, 0.06272, 0.25, 0.06272, 0.2126, 0.06641, 0.3848, 0.3816, 0.3562, 0.4051, 0.3562, 0.4051, 0.3848, 0.3816, 0.2126, 0.4336, 0.1767, 0.4227, 0.1767, 0.4227, 0.2126, 0.4336, 0.1767, 0.07729, 0.2126, 0.06641, 0.2126, 0.06641, 0.1767, 0.07729, 0.4082, 0.3531, 0.3848, 0.3816, 0.3848, 0.3816, 0.4082, 0.3531, 0.25, 0.4373, 0.2126, 0.4336, 0.2126, 0.4336, 0.25, 0.4373, 0.1438, 0.09487, 0.1767, 0.07729, 0.1767, 0.07729, 0.1438, 0.09487, 0.4254, 0.3209, 0.4082, 0.3531, 0.4082, 0.3531, 0.4254, 0.3209, 0.1152, 0.1184, 0.1438, 0.09487, 0.1438, 0.09487, 0.1152, 0.1184, 0.436, 0.2861, 0.4254, 0.3209, 0.4254, 0.3209, 0.436, 0.2861, 0.09183, 0.1469, 0.1152, 0.1184, 0.1152, 0.1184, 0.09183, 0.1469, 0.4395, 0.25, 0.436, 0.2861, 0.436, 0.2861, 0.4395, 0.25, 0.07459, 0.1791, 0.09183, 0.1469, 0.09183, 0.1469, 0.07459, 0.1791, 0.436, 0.2139, 0.4395, 0.25, 0.4395, 0.25, 0.436, 0.2139, 0.06403, 0.2139, 0.07459, 0.1791, 0.07459, 0.1791, 0.06403, 0.2139, 0.4254, 0.1791, 0.436, 0.2139, 0.436, 0.2139, 0.4254, 0.1791, 0.06047, 0.25, 0.06403, 0.2139, 0.06403, 0.2139, 0.06047, 0.25, 0.4082, 0.1469, 0.4254, 0.1791, 0.4254, 0.1791, 0.4082, 0.1469, 0.06403, 0.2861, 0.06047, 0.25, 0.06047, 0.25, 0.06403, 0.2861, 0.3848, 0.1184, 0.4082, 0.1469, 0.4082, 0.1469, 0.3848, 0.1184, 0.8533, 1.0, 0.1467, 1.0, 0.1467, 1.0, 0.8533, 1.0, 0.04688, 0.5, 0.9062, 1.0, 0.9062, 1.0, 0.08839, 0.9428, 0.0, 0.0, 0.0, 0.0, 0.0, 0.0, 0.0, 0.0, 0.0, 0.0, 0.0, 0.0, 0.0, 0.0, 0.0, 0.0, 0.0, 0.0, 0.0, 0.0, 0.0, 0.0, 0.0, 0.0, 0.0, 0.0, 0.0, 0.0, 0.0, 0.0, 0.0, 0.0, 0.0, 0.0, 0.0, 0.0, 0.0, 0.0, 0.0, 0.0, 0.9062, 1.0, 0.9062, 1.0, 0.9062, 1.0, 0.9062, 1.0, 0.09375, 1.0, 0.09375, 1.0, 0.09375, 1.0, 0.09375, 1.0, 0.9062, 1.0, 0.9062, 1.0, 0.9062, 1.0, 0.9062, 1.0, 0.9062, 1.0, 0.09375, 1.0, 0.1467, 1.0, 0.8533, 1.0, 0.8533, 1.0, 0.1467, 1.0, 0.08839, 0.9428, 0.9062, 1.0, 0.9062, 1.0, 0.9062, 1.0, 0.8533, 1.0, 0.8533, 1.0, 0.09375, 1.0, 0.09375, 1.0, 0.1467, 1.0, 0.1467, 1.0, 0.9062, 1.0, 0.09375, 1.0, 0.09375, 1.0, 0.9062, 1.0, 0.0, 0.0, 0.0, 0.0, 0.09375, 1.0, 0.0, 0.0, 0.09375, 1.0, 0.0, 0.0, 0.09375, 1.0, 0.0, 0.0, 0.9062, 1.0, 0.0, 0.0, 0.0, 0.0, 0.9062, 1.0, 0.0, 0.0, 0.9062, 1.0, 0.0, 0.0, 0.0, 0.0, 0.9062, 1.0, 0.0, 0.0, 0.9375, 0.5, 0.9688, 0.5, 0.9062, 0.5526, 0.9688, 0.5, 1.0, 0.5, 0.9062, 0.5526, 0.9062, 0.5526, 1.0, 0.5, 0.09375, 0.5526, 1.0, 0.5, 0.03125, 0.5, 0.09375, 0.5526, 0.03125, 0.5, 0.0625, 0.5, 0.09375, 0.5526, 0.09375, 0.5526, 0.0625, 0.5, 0.09375, 0.5, 0.75, 1.0, 0.7371, 1.0, 0.7371, 1.0, 0.75, 1.0, 0.75, 1.0, 0.7632, 1.0, 0.7812, 1.0, 0.7812, 1.0, 0.75, 1.0, 0.2629, 1.0, 0.25, 1.0, 0.25, 1.0, 0.2629, 1.0, 0.7188, 1.0, 0.7371, 1.0, 0.75, 1.0, 0.75, 1.0, 0.7188, 1.0, 0.3072, 1.0, 0.3019, 1.0, 0.3019, 1.0, 0.3072, 1.0, 0.7371, 1.0, 0.7188, 1.0, 0.7188, 1.0, 0.7371, 1.0, 0.2812, 1.0, 0.2629, 1.0, 0.2629, 1.0, 0.2812, 1.0, 0.3048, 1.0, 0.3072, 1.0, 0.3072, 1.0, 0.3048, 1.0, 0.25, 1.0, 0.2629, 1.0, 0.2812, 1.0, 0.2812, 1.0, 0.25, 1.0, 0.7812, 1.0, 0.7864, 1.0, 0.8022, 1.0, 0.8074, 1.0, 0.8051, 1.0, 0.8125, 1.0, 0.8125, 1.0, 0.7812, 1.0, 0.2188, 1.0, 0.2368, 1.0, 0.25, 1.0, 0.25, 1.0, 0.2188, 1.0, 0.1926, 1.0, 0.1949, 1.0, 0.1949, 1.0, 0.1926, 1.0, 0.75, 0.9336, 0.7727, 0.9399, 0.7727, 0.9399, 0.75, 0.9336, 0.2812, 1.0, 0.2861, 1.0, 0.3019, 1.0, 0.3072, 1.0, 0.3048, 1.0, 0.3125, 1.0, 0.3125, 1.0, 0.2812, 1.0, 0.2082, 0.9577, 0.2188, 0.948, 0.2188, 0.948, 0.2082, 0.9577, 0.1978, 1.0, 0.1926, 1.0, 0.1926, 1.0, 0.1978, 1.0, 0.8038, 0.9839, 0.8051, 1.0, 0.8051, 1.0, 0.8038, 0.9839, 0.8074, 1.0, 0.8022, 1.0, 0.8022, 1.0, 0.8074, 1.0, 0.7139, 1.0, 0.6981, 1.0, 0.6981, 1.0, 0.7139, 1.0, 0.7918, 0.9577, 0.8038, 0.9839, 0.8038, 0.9839, 0.7918, 0.9577, 0.2812, 0.9483, 0.2915, 0.9577, 0.2915, 0.9577, 0.2812, 0.9483, 0.8051, 1.0, 0.8074, 1.0, 0.8074, 1.0, 0.8051, 1.0, 0.7188, 1.0, 0.7139, 1.0, 0.7139, 1.0, 0.7188, 1.0, 0.7812, 0.948, 0.7918, 0.9577, 0.7918, 0.9577, 0.7812, 0.948, 0.2915, 0.9577, 0.3035, 0.9839, 0.3035, 0.9839, 0.2915, 0.9577, 0.25, 1.0, 0.2368, 1.0, 0.2368, 1.0, 0.25, 1.0, 0.2188, 0.948, 0.2273, 0.9399, 0.2273, 0.9399, 0.2188, 0.948, 0.7276, 0.9399, 0.75, 0.9336, 0.75, 0.9336, 0.7276, 0.9399, 0.3035, 0.9839, 0.3048, 1.0, 0.3048, 1.0, 0.3035, 0.9839, 0.2368, 1.0, 0.2188, 1.0, 0.2188, 1.0, 0.2368, 1.0, 0.2273, 0.9399, 0.25, 0.9336, 0.25, 0.9336, 0.2273, 0.9399, 0.7188, 0.9483, 0.7276, 0.9399, 0.7276, 0.9399, 0.7188, 0.9483, 0.7632, 1.0, 0.75, 1.0, 0.75, 1.0, 0.7632, 1.0, 0.25, 0.9336, 0.2724, 0.9399, 0.2724, 0.9399, 0.25, 0.9336, 0.7085, 0.9577, 0.7188, 0.9483, 0.7188, 0.9483, 0.7085, 0.9577, 0.7812, 1.0, 0.7632, 1.0, 0.7632, 1.0, 0.7812, 1.0, 0.2724, 0.9399, 0.2812, 0.9483, 0.2812, 0.9483, 0.2724, 0.9399, 0.6965, 0.9839, 0.7085, 0.9577, 0.7085, 0.9577, 0.6965, 0.9839, 0.2188, 1.0, 0.2136, 1.0, 0.2136, 1.0, 0.2188, 1.0, 0.1949, 1.0, 0.1962, 0.9839, 0.1962, 0.9839, 0.1949, 1.0, 0.6952, 1.0, 0.6965, 0.9839, 0.6965, 0.9839, 0.6952, 1.0, 0.2136, 1.0, 0.1978, 1.0, 0.1978, 1.0, 0.2136, 1.0, 0.1962, 0.9839, 0.2082, 0.9577, 0.2082, 0.9577, 0.1962, 0.9839, 0.7727, 0.9399, 0.7812, 0.948, 0.7812, 0.948, 0.7727, 0.9399, 0.2812, 0.5668, 0.2896, 0.5621, 0.3091, 0.5349, 0.3125, 0.5215, 0.3125, 1.0, 0.3048, 1.0, 0.3035, 0.9839, 0.2915, 0.9577, 0.2812, 0.9483, 0.2812, 0.816, 0.2859, 0.8134, 0.3036, 0.7886, 0.3117, 0.757, 0.309, 0.7239, 0.2958, 0.695, 0.2812, 0.6817, 0.3125, 0.5, 0.3179, 0.5, 0.3179, 0.5, 0.3125, 0.5, 0.2188, 0.5669, 0.2359, 0.577, 0.25, 0.577, 0.25, 0.6686, 0.2251, 0.6755, 0.2188, 0.6815, 0.2188, 0.6815, 0.2251, 0.6755, 0.2251, 0.6755, 0.2188, 0.6815, 0.2188, 0.8161, 0.2372, 0.8269, 0.25, 0.8269, 0.25, 0.9336, 0.2273, 0.9399, 0.2188, 0.948, 0.1812, 0.5, 0.1875, 0.5226, 0.1875, 0.757, 0.1875, 1.0, 0.1562, 1.0, 0.1562, 0.5, 0.75, 0.5, 0.7201, 0.5, 0.7188, 0.5, 0.7188, 0.5, 0.75, 0.5, 0.3125, 0.5, 0.3043, 0.5, 0.2812, 0.5, 0.2812, 0.5, 0.3125, 0.5, 0.75, 0.6686, 0.7749, 0.6755, 0.7749, 0.6755, 0.75, 0.6686, 0.2812, 0.5, 0.2799, 0.5, 0.25, 0.5, 0.25, 0.5, 0.2812, 0.5, 0.6875, 0.5215, 0.6909, 0.5349, 0.7104, 0.5621, 0.7188, 0.5668, 0.7188, 0.6817, 0.7042, 0.695, 0.691, 0.7239, 0.6883, 0.757, 0.6964, 0.7886, 0.7141, 0.8134, 0.7188, 0.816, 0.7188, 0.9483, 0.7085, 0.9577, 0.6965, 0.9839, 0.6952, 1.0, 0.6875, 1.0, 0.1817, 0.5, 0.1875, 0.5, 0.1875, 0.5, 0.1817, 0.5, 0.2372, 0.8269, 0.2188, 0.8161, 0.2188, 0.8161, 0.2372, 0.8269, 0.75, 0.577, 0.7641, 0.577, 0.7812, 0.5669, 0.7812, 0.6815, 0.7749, 0.6755, 0.75, 0.6686, 0.7749, 0.6755, 0.7812, 0.6815, 0.7812, 0.6815, 0.7749, 0.6755, 0.75, 0.8269, 0.7628, 0.8269, 0.7812, 0.8161, 0.7812, 0.948, 0.7727, 0.9399, 0.75, 0.9336, 0.6875, 0.5, 0.6821, 0.5, 0.6815, 0.5, 0.6562, 0.5, 0.6562, 0.5, 0.6875, 0.5, 0.7812, 0.5, 0.7801, 0.5, 0.75, 0.5, 0.75, 0.5, 0.7812, 0.5, 0.1812, 0.5, 0.1817, 0.5, 0.1817, 0.5, 0.1812, 0.5, 0.25, 0.577, 0.2638, 0.577, 0.2812, 0.5668, 0.2812, 0.6817, 0.2747, 0.6755, 0.25, 0.6686, 0.25, 0.8269, 0.2372, 0.8269, 0.2372, 0.8269, 0.25, 0.8269, 0.25, 0.8269, 0.2626, 0.8269, 0.2812, 0.816, 0.2812, 0.9483, 0.2724, 0.9399, 0.25, 0.9336, 0.1875, 0.5226, 0.1907, 0.5349, 0.2101, 0.5621, 0.2188, 0.5669, 0.2188, 0.6815, 0.204, 0.695, 0.1908, 0.7238, 0.1875, 0.757, 0.1875, 0.757, 0.1962, 0.7886, 0.2138, 0.8134, 0.2188, 0.8161, 0.2188, 0.948, 0.2082, 0.9577, 0.1962, 0.9839, 0.1949, 1.0, 0.1875, 1.0, 0.7812, 0.8161, 0.7628, 0.8269, 0.7628, 0.8269, 0.7812, 0.8161, 0.2188, 0.5, 0.1954, 0.5, 0.1875, 0.5, 0.1875, 0.5, 0.2188, 0.5, 0.1875, 0.5, 0.1817, 0.5, 0.1812, 0.5, 0.1562, 0.5, 0.1562, 0.5, 0.1875, 0.5, 0.1954, 0.5, 0.2188, 0.5, 0.2188, 0.5, 0.1954, 0.5, 0.7188, 0.5, 0.6957, 0.5, 0.6875, 0.5, 0.6875, 0.5, 0.7188, 0.5, 0.7812, 0.5669, 0.7899, 0.5621, 0.8093, 0.5349, 0.8125, 0.5226, 0.8125, 0.757, 0.8092, 0.7239, 0.796, 0.695, 0.7812, 0.6815, 0.2199, 0.5, 0.25, 0.5, 0.25, 0.5, 0.2199, 0.5, 0.7812, 0.8161, 0.7862, 0.8134, 0.8038, 0.7886, 0.8125, 0.757, 0.8125, 1.0, 0.8051, 1.0, 0.8038, 0.9839, 0.7918, 0.9577, 0.7812, 0.948, 0.7188, 0.5668, 0.7362, 0.577, 0.75, 0.577, 0.75, 0.6686, 0.7253, 0.6755, 0.7188, 0.6817, 0.2896, 0.5621, 0.2812, 0.5668, 0.2812, 0.5668, 0.2896, 0.5621, 0.7188, 0.816, 0.7374, 0.8269, 0.75, 0.8269, 0.75, 0.9336, 0.7276, 0.9399, 0.7188, 0.9483, 0.6815, 0.5, 0.6875, 0.5215, 0.6875, 1.0, 0.6562, 1.0, 0.6562, 0.75, 0.6562, 0.5, 0.8125, 0.5, 0.8046, 0.5, 0.7812, 0.5, 0.7812, 0.5, 0.8125, 0.5, 0.25, 0.5, 0.2199, 0.5, 0.2188, 0.5, 0.2188, 0.5, 0.25, 0.5, 0.8092, 0.7239, 0.8125, 0.757, 0.8125, 0.757, 0.8092, 0.7239, 0.25, 0.6686, 0.2747, 0.6755, 0.2747, 0.6755, 0.25, 0.6686, 0.3043, 0.5, 0.3125, 0.5, 0.3125, 0.5, 0.3043, 0.5, 0.796, 0.695, 0.8092, 0.7239, 0.8092, 0.7239, 0.796, 0.695, 0.2747, 0.6755, 0.2812, 0.6817, 0.2812, 0.6817, 0.2747, 0.6755, 0.8188, 0.5, 0.8125, 0.5226, 0.8125, 0.5226, 0.8188, 0.5, 0.7812, 0.6815, 0.796, 0.695, 0.796, 0.695, 0.7812, 0.6815, 0.2812, 0.816, 0.2626, 0.8269, 0.2626, 0.8269, 0.2812, 0.816, 0.25, 0.5, 0.2799, 0.5, 0.2799, 0.5, 0.25, 0.5, 0.7899, 0.5621, 0.7812, 0.5669, 0.7812, 0.5669, 0.7899, 0.5621, 0.2626, 0.8269, 0.25, 0.8269, 0.25, 0.8269, 0.2626, 0.8269, 0.2799, 0.5, 0.2812, 0.5, 0.2812, 0.5, 0.2799, 0.5, 0.8093, 0.5349, 0.7899, 0.5621, 0.7899, 0.5621, 0.8093, 0.5349, 0.2812, 0.5668, 0.2638, 0.577, 0.2638, 0.577, 0.2812, 0.5668, 0.7042, 0.695, 0.7188, 0.6817, 0.7188, 0.6817, 0.7042, 0.695, 0.8125, 0.5226, 0.8093, 0.5349, 0.8093, 0.5349, 0.8125, 0.5226, 0.2638, 0.577, 0.25, 0.577, 0.25, 0.577, 0.2638, 0.577, 0.691, 0.7239, 0.7042, 0.695, 0.7042, 0.695, 0.691, 0.7239, 0.7253, 0.6755, 0.75, 0.6686, 0.75, 0.6686, 0.7253, 0.6755, 0.2188, 0.8161, 0.2138, 0.8134, 0.2138, 0.8134, 0.2188, 0.8161, 0.6883, 0.757, 0.691, 0.7239, 0.691, 0.7239, 0.6883, 0.757, 0.7188, 0.6817, 0.7253, 0.6755, 0.7253, 0.6755, 0.7188, 0.6817, 0.2138, 0.8134, 0.1962, 0.7886, 0.1962, 0.7886, 0.2138, 0.8134, 0.6964, 0.7886, 0.6883, 0.757, 0.6883, 0.757, 0.6964, 0.7886, 0.2812, 0.6817, 0.2958, 0.695, 0.2958, 0.695, 0.2812, 0.6817, 0.7374, 0.8269, 0.7188, 0.816, 0.7188, 0.816, 0.7374, 0.8269, 0.1962, 0.7886, 0.1875, 0.757, 0.1875, 0.757, 0.1962, 0.7886, 0.7141, 0.8134, 0.6964, 0.7886, 0.6964, 0.7886, 0.7141, 0.8134, 0.2958, 0.695, 0.309, 0.7239, 0.309, 0.7239, 0.2958, 0.695, 0.75, 0.8269, 0.7374, 0.8269, 0.7374, 0.8269, 0.75, 0.8269, 0.1875, 0.757, 0.1908, 0.7238, 0.1908, 0.7238, 0.1875, 0.757, 0.7188, 0.816, 0.7141, 0.8134, 0.7141, 0.8134, 0.7188, 0.816, 0.309, 0.7239, 0.3117, 0.757, 0.3117, 0.757, 0.309, 0.7239, 0.7362, 0.577, 0.7188, 0.5668, 0.7188, 0.5668, 0.7362, 0.577, 0.1908, 0.7238, 0.204, 0.695, 0.204, 0.695, 0.1908, 0.7238, 0.6909, 0.5349, 0.6875, 0.5215, 0.6875, 0.5215, 0.6909, 0.5349, 0.3117, 0.757, 0.3036, 0.7886, 0.3036, 0.7886, 0.3117, 0.757, 0.75, 0.577, 0.7362, 0.577, 0.7362, 0.577, 0.75, 0.577, 0.204, 0.695, 0.2188, 0.6815, 0.2188, 0.6815, 0.204, 0.695, 0.7104, 0.5621, 0.6909, 0.5349, 0.6909, 0.5349, 0.7104, 0.5621, 0.3036, 0.7886, 0.2859, 0.8134, 0.2859, 0.8134, 0.3036, 0.7886, 0.6875, 0.5215, 0.6815, 0.5, 0.6815, 0.5, 0.6875, 0.5215, 0.2188, 0.5669, 0.2101, 0.5621, 0.2101, 0.5621, 0.2188, 0.5669, 0.7188, 0.5668, 0.7104, 0.5621, 0.7104, 0.5621, 0.7188, 0.5668, 0.2859, 0.8134, 0.2812, 0.816, 0.2812, 0.816, 0.2859, 0.8134, 0.8046, 0.5, 0.8125, 0.5, 0.8125, 0.5, 0.8046, 0.5, 0.2101, 0.5621, 0.1907, 0.5349, 0.1907, 0.5349, 0.2101, 0.5621, 0.8183, 0.5, 0.8188, 0.5, 0.8188, 0.5, 0.8183, 0.5, 0.3125, 0.5215, 0.3091, 0.5349, 0.3091, 0.5349, 0.3125, 0.5215, 0.7812, 0.5, 0.8046, 0.5, 0.8046, 0.5, 0.7812, 0.5, 0.1907, 0.5349, 0.1875, 0.5226, 0.1875, 0.5226, 0.1907, 0.5349, 0.8125, 0.5, 0.8183, 0.5, 0.8183, 0.5, 0.8125, 0.5, 0.3091, 0.5349, 0.2896, 0.5621, 0.2896, 0.5621, 0.3091, 0.5349, 0.2188, 0.5, 0.2199, 0.5, 0.2199, 0.5, 0.2188, 0.5, 0.1875, 0.5, 0.1954, 0.5, 0.1954, 0.5, 0.1875, 0.5, 0.7628, 0.8269, 0.75, 0.8269, 0.75, 0.8269, 0.7628, 0.8269, 0.3125, 0.5215, 0.3091, 0.5349, 0.2896, 0.5621, 0.2812, 0.5668, 0.2638, 0.577, 0.25, 0.577, 0.2359, 0.577, 0.2188, 0.5669, 0.2101, 0.5621, 0.1907, 0.5349, 0.1875, 0.5226, 0.1812, 0.5, 0.1817, 0.5, 0.1875, 0.5, 0.1954, 0.5, 0.2188, 0.5, 0.2199, 0.5, 0.25, 0.5, 0.2799, 0.5, 0.2812, 0.5, 0.3043, 0.5, 0.3125, 0.5, 0.3179, 0.5, 0.3185, 0.5, 0.75, 0.5, 0.7801, 0.5, 0.7812, 0.5, 0.8046, 0.5, 0.8125, 0.5, 0.8183, 0.5, 0.8188, 0.5, 0.8125, 0.5226, 0.8093, 0.5349, 0.7899, 0.5621, 0.7812, 0.5669, 0.7641, 0.577, 0.75, 0.577, 0.7362, 0.577, 0.7188, 0.5668, 0.7104, 0.5621, 0.6909, 0.5349, 0.6875, 0.5215, 0.6815, 0.5, 0.6821, 0.5, 0.6875, 0.5, 0.6957, 0.5, 0.7188, 0.5, 0.7201, 0.5, 0.7188, 0.6817, 0.7253, 0.6755, 0.75, 0.6686, 0.7749, 0.6755, 0.7812, 0.6815, 0.796, 0.695, 0.8092, 0.7239, 0.8125, 0.757, 0.8038, 0.7886, 0.7862, 0.8134, 0.7812, 0.8161, 0.7628, 0.8269, 0.75, 0.8269, 0.7374, 0.8269, 0.7188, 0.816, 0.7141, 0.8134, 0.6964, 0.7886, 0.6883, 0.757, 0.691, 0.7239, 0.7042, 0.695, 0.2812, 0.6817, 0.2958, 0.695, 0.309, 0.7239, 0.3117, 0.757, 0.3036, 0.7886, 0.2859, 0.8134, 0.2812, 0.816, 0.2626, 0.8269, 0.25, 0.8269, 0.2372, 0.8269, 0.2188, 0.8161, 0.2138, 0.8134, 0.1962, 0.7886, 0.1875, 0.757, 0.1908, 0.7238, 0.204, 0.695, 0.2188, 0.6815, 0.2251, 0.6755, 0.25, 0.6686, 0.2747, 0.6755, 0.2812, 0.9483, 0.2915, 0.9577, 0.3035, 0.9839, 0.3048, 1.0, 0.3072, 1.0, 0.3019, 1.0, 0.2861, 1.0, 0.2812, 1.0, 0.2629, 1.0, 0.25, 1.0, 0.2368, 1.0, 0.2188, 1.0, 0.2136, 1.0, 0.1978, 1.0, 0.1926, 1.0, 0.1949, 1.0, 0.1962, 0.9839, 0.2082, 0.9577, 0.2188, 0.948, 0.2273, 0.9399, 0.25, 0.9336, 0.2724, 0.9399, 0.75, 1.0, 0.7371, 1.0, 0.7188, 1.0, 0.7139, 1.0, 0.6981, 1.0, 0.6928, 1.0, 0.6952, 1.0, 0.6965, 0.9839, 0.7085, 0.9577, 0.7188, 0.9483, 0.7276, 0.9399, 0.75, 0.9336, 0.7727, 0.9399, 0.7812, 0.948, 0.7918, 0.9577, 0.8038, 0.9839, 0.8051, 1.0, 0.8074, 1.0, 0.8022, 1.0, 0.7864, 1.0, 0.7812, 1.0, 0.7632, 1.0, 0.375, 0.5, 0.375, 0.75, 0.3438, 0.75, 0.3438, 0.5, 0.4062, 0.5, 0.4062, 0.75, 0.375, 0.75, 0.375, 0.5, 0.4375, 0.5, 0.4375, 0.75, 0.4062, 0.75, 0.4062, 0.5, 0.4688, 0.5, 0.4688, 0.75, 0.4375, 0.75, 0.4375, 0.5, 0.5, 0.5, 0.5, 0.75, 0.4688, 0.75, 0.4688, 0.5, 0.5312, 0.5, 0.5312, 0.75, 0.5, 0.75, 0.5, 0.5, 0.5625, 0.5, 0.5625, 0.75, 0.5312, 0.75, 0.5312, 0.5, 0.5938, 0.5, 0.5938, 0.75, 0.5625, 0.75, 0.5625, 0.5, 0.625, 0.5, 0.625, 0.75, 0.5938, 0.75, 0.5938, 0.5, 0.6562, 0.5, 0.6562, 0.75, 0.625, 0.75, 0.625, 0.5, 0.8, 1.0, 0.8667, 1.0, 0.8667, 1.0, 0.8, 1.0, 0.2, 1.0, 0.2281, 1.0, 0.2, 1.0, 4.47e-08, 1.0, 0.06667, 1.0, 0.06667, 1.0, 4.47e-08, 1.0, 0.8, 1.0, 0.8667, 1.0, 0.8667, 1.0, 0.8, 1.0, 0.8, 1.0, 0.9333, 1.0, 1.0, 1.0, 1.0, 1.0, 0.9333, 1.0, 0.1333, 1.0, 0.2, 1.0, 0.2, 1.0, 0.2, 1.0, 0.1333, 1.0, 0.06667, 1.0, 0.1333, 1.0, 0.1333, 1.0, 0.06667, 1.0, 0.8667, 1.0, 0.9333, 1.0, 0.9333, 1.0, 0.8667, 1.0, 0.8667, 1.0, 0.9333, 1.0, 0.9333, 1.0, 0.8667, 1.0, 4.47e-08, 1.0, 0.06667, 1.0, 0.06667, 1.0, 4.47e-08, 1.0, 0.2, 1.0, 0.2086, 1.0, 0.2051, 1.0, 0.2161, 1.0, 0.2, 1.0, 0.1333, 1.0, 0.2, 1.0, 0.2, 1.0, 0.1333, 1.0, 0.06667, 1.0, 0.1333, 1.0, 0.1333, 1.0, 0.06667, 1.0, 0.9333, 1.0, 1.0, 1.0, 0.9665, 1.0, 0.8667, 1.0, 0.9333, 1.0, 0.8998, 1.0, 0.8, 1.0, 0.8667, 1.0, 0.8331, 1.0, 0.2, 1.0, 0.2161, 1.0, 0.2418, 1.0, 0.2331, 1.0, 0.1333, 1.0, 0.2, 1.0, 0.1665, 1.0, 0.06667, 1.0, 0.1333, 1.0, 0.0998, 1.0, 4.47e-08, 1.0, 0.06667, 1.0, 0.03313, 1.0, 0.9333, 1.0, 1.0, 1.0, 1.0, 1.0, 0.9333, 1.0, 0.6954, 1.0, 0.7085, 1.0, 0.6998, 1.0, 0.5637, 1.0, 0.5697, 1.0, 0.5665, 1.0, 0.4299, 1.0, 0.436, 1.0, 0.4331, 1.0, 0.2912, 1.0, 0.3043, 1.0, 0.2998, 1.0, 0.2086, 1.0, 0.2, 1.0, 0.2, 1.0, 0.7914, 1.0, 0.8, 1.0, 0.8, 1.0, 0.8, 1.0, 0.7719, 1.0, 0.8, 1.0, 0.7579, 1.0, 0.7839, 1.0, 0.8, 1.0, 0.7665, 1.0, 0.6299, 1.0, 0.6376, 1.0, 0.6331, 1.0, 0.497, 1.0, 0.5026, 1.0, 0.4998, 1.0, 0.362, 1.0, 0.3697, 1.0, 0.3665, 1.0, 0.7839, 1.0, 0.7949, 1.0, 0.7914, 1.0, 0.8, 1.0, 0.8, 1.0, 0.4667, 0.9064, 0.5333, 0.9064, 0.6, 0.9139, 0.4, 0.9139, 0.6, 0.9139, 0.6667, 0.9276, 0.3333, 0.9276, 0.4, 0.9139, 0.6667, 0.9276, 0.6849, 0.9324, 0.3151, 0.9324, 0.3333, 0.9276, 0.6849, 0.9324, 0.7333, 0.9629, 0.2667, 0.9629, 0.3151, 0.9324, 0.7333, 0.9629, 0.764, 0.9831, 0.236, 0.9831, 0.2667, 0.9629, 0.764, 0.9831, 0.7719, 1.0, 0.2281, 1.0, 0.236, 0.9831, 0.2281, 1.0, 0.7719, 1.0, 0.8, 1.0, 0.2, 1.0, 0.2, 1.0, 0.8, 1.0, 0.7914, 1.0, 0.2086, 1.0, 0.2086, 1.0, 0.7914, 1.0, 0.7949, 1.0, 0.2051, 1.0, 0.2051, 1.0, 0.7949, 1.0, 0.7839, 1.0, 0.2161, 1.0, 0.7579, 1.0, 0.6376, 1.0, 0.5697, 1.0, 0.5026, 1.0, 0.436, 1.0, 0.3697, 1.0, 0.3043, 1.0, 0.2418, 1.0, 0.2161, 1.0, 0.7839, 1.0, 0.8, 1.0, 0.8667, 1.0, 0.8667, 1.0, 0.8, 1.0, 0.2, 1.0, 0.2281, 1.0, 0.2, 1.0, 4.47e-08, 1.0, 0.06667, 1.0, 0.06667, 1.0, 4.47e-08, 1.0, 0.8, 1.0, 0.8667, 1.0, 0.8667, 1.0, 0.8, 1.0, 0.8, 1.0, 0.9333, 1.0, 1.0, 1.0, 1.0, 1.0, 0.9333, 1.0, 0.1333, 1.0, 0.2, 1.0, 0.2, 1.0, 0.2, 1.0, 0.1333, 1.0, 0.06667, 1.0, 0.1333, 1.0, 0.1333, 1.0, 0.06667, 1.0, 0.8667, 1.0, 0.9333, 1.0, 0.9333, 1.0, 0.8667, 1.0, 0.8667, 1.0, 0.9333, 1.0, 0.9333, 1.0, 0.8667, 1.0, 4.47e-08, 1.0, 0.06667, 1.0, 0.06667, 1.0, 4.47e-08, 1.0, 0.2, 1.0, 0.2086, 1.0, 0.2051, 1.0, 0.2161, 1.0, 0.2, 1.0, 0.1333, 1.0, 0.2, 1.0, 0.2, 1.0, 0.1333, 1.0, 0.06667, 1.0, 0.1333, 1.0, 0.1333, 1.0, 0.06667, 1.0, 0.9333, 1.0, 1.0, 1.0, 0.9665, 1.0, 0.8667, 1.0, 0.9333, 1.0, 0.8998, 1.0, 0.8, 1.0, 0.8667, 1.0, 0.8331, 1.0, 0.2, 1.0, 0.2161, 1.0, 0.2418, 1.0, 0.2331, 1.0, 0.1333, 1.0, 0.2, 1.0, 0.1665, 1.0, 0.06667, 1.0, 0.1333, 1.0, 0.0998, 1.0, 4.47e-08, 1.0, 0.06667, 1.0, 0.03313, 1.0, 0.9333, 1.0, 1.0, 1.0, 1.0, 1.0, 0.9333, 1.0, 0.6954, 1.0, 0.7085, 1.0, 0.6998, 1.0, 0.5637, 1.0, 0.5697, 1.0, 0.5665, 1.0, 0.4299, 1.0, 0.436, 1.0, 0.4331, 1.0, 0.2912, 1.0, 0.3043, 1.0, 0.2998, 1.0, 0.2086, 1.0, 0.2, 1.0, 0.2, 1.0, 0.7914, 1.0, 0.8, 1.0, 0.8, 1.0, 0.8, 1.0, 0.7719, 1.0, 0.8, 1.0, 0.7579, 1.0, 0.7839, 1.0, 0.8, 1.0, 0.7665, 1.0, 0.6299, 1.0, 0.6376, 1.0, 0.6331, 1.0, 0.497, 1.0, 0.5026, 1.0, 0.4998, 1.0, 0.362, 1.0, 0.3697, 1.0, 0.3665, 1.0, 0.7839, 1.0, 0.7949, 1.0, 0.7914, 1.0, 0.8, 1.0, 0.8, 1.0, 0.4667, 0.9064, 0.5333, 0.9064, 0.6, 0.9139, 0.4, 0.9139, 0.6, 0.9139, 0.6667, 0.9276, 0.3333, 0.9276, 0.4, 0.9139, 0.6667, 0.9276, 0.6849, 0.9324, 0.3151, 0.9324, 0.3333, 0.9276, 0.6849, 0.9324, 0.7333, 0.9629, 0.2667, 0.9629, 0.3151, 0.9324, 0.7333, 0.9629, 0.764, 0.9831, 0.236, 0.9831, 0.2667, 0.9629, 0.764, 0.9831, 0.7719, 1.0, 0.2281, 1.0, 0.236, 0.9831, 0.2281, 1.0, 0.7719, 1.0, 0.8, 1.0, 0.2, 1.0, 0.2, 1.0, 0.8, 1.0, 0.7914, 1.0, 0.2086, 1.0, 0.2086, 1.0, 0.7914, 1.0, 0.7949, 1.0, 0.2051, 1.0, 0.2051, 1.0, 0.7949, 1.0, 0.7839, 1.0, 0.2161, 1.0, 0.7579, 1.0, 0.6376, 1.0, 0.5697, 1.0, 0.5026, 1.0, 0.436, 1.0, 0.3697, 1.0, 0.3043, 1.0, 0.2418, 1.0, 0.2161, 1.0, 0.7839, 1.0, 0.8, 1.0, 0.8667, 1.0, 0.8667, 1.0, 0.8, 1.0, 0.2, 1.0, 0.2281, 1.0, 0.2, 1.0, 4.47e-08, 1.0, 0.06667, 1.0, 0.06667, 1.0, 4.47e-08, 1.0, 0.8, 1.0, 0.8667, 1.0, 0.8667, 1.0, 0.8, 1.0, 0.8, 1.0, 0.9333, 1.0, 1.0, 1.0, 1.0, 1.0, 0.9333, 1.0, 0.1333, 1.0, 0.2, 1.0, 0.2, 1.0, 0.2, 1.0, 0.1333, 1.0, 0.06667, 1.0, 0.1333, 1.0, 0.1333, 1.0, 0.06667, 1.0, 0.8667, 1.0, 0.9333, 1.0, 0.9333, 1.0, 0.8667, 1.0, 0.8667, 1.0, 0.9333, 1.0, 0.9333, 1.0, 0.8667, 1.0, 4.47e-08, 1.0, 0.06667, 1.0, 0.06667, 1.0, 4.47e-08, 1.0, 0.2, 1.0, 0.2086, 1.0, 0.2051, 1.0, 0.2161, 1.0, 0.2, 1.0, 0.1333, 1.0, 0.2, 1.0, 0.2, 1.0, 0.1333, 1.0, 0.06667, 1.0, 0.1333, 1.0, 0.1333, 1.0, 0.06667, 1.0, 0.9333, 1.0, 1.0, 1.0, 0.9665, 1.0, 0.8667, 1.0, 0.9333, 1.0, 0.8998, 1.0, 0.8, 1.0, 0.8667, 1.0, 0.8331, 1.0, 0.2, 1.0, 0.2161, 1.0, 0.2418, 1.0, 0.2331, 1.0, 0.1333, 1.0, 0.2, 1.0, 0.1665, 1.0, 0.06667, 1.0, 0.1333, 1.0, 0.0998, 1.0, 4.47e-08, 1.0, 0.06667, 1.0, 0.03313, 1.0, 0.9333, 1.0, 1.0, 1.0, 1.0, 1.0, 0.9333, 1.0, 0.6954, 1.0, 0.7085, 1.0, 0.6998, 1.0, 0.5637, 1.0, 0.5697, 1.0, 0.5665, 1.0, 0.4299, 1.0, 0.436, 1.0, 0.4331, 1.0, 0.2912, 1.0, 0.3043, 1.0, 0.2998, 1.0, 0.2086, 1.0, 0.2, 1.0, 0.2, 1.0, 0.7914, 1.0, 0.8, 1.0, 0.8, 1.0, 0.8, 1.0, 0.7719, 1.0, 0.8, 1.0, 0.7579, 1.0, 0.7839, 1.0, 0.8, 1.0, 0.7665, 1.0, 0.6299, 1.0, 0.6376, 1.0, 0.6331, 1.0, 0.497, 1.0, 0.5026, 1.0, 0.4998, 1.0, 0.362, 1.0, 0.3697, 1.0, 0.3665, 1.0, 0.7839, 1.0, 0.7949, 1.0, 0.7914, 1.0, 0.8, 1.0, 0.8, 1.0, 0.4667, 0.9064, 0.5333, 0.9064, 0.6, 0.9139, 0.4, 0.9139, 0.6, 0.9139, 0.6667, 0.9276, 0.3333, 0.9276, 0.4, 0.9139, 0.6667, 0.9276, 0.6849, 0.9324, 0.3151, 0.9324, 0.3333, 0.9276, 0.6849, 0.9324, 0.7333, 0.9629, 0.2667, 0.9629, 0.3151, 0.9324, 0.7333, 0.9629, 0.764, 0.9831, 0.236, 0.9831, 0.2667, 0.9629, 0.764, 0.9831, 0.7719, 1.0, 0.2281, 1.0, 0.236, 0.9831, 0.2281, 1.0, 0.7719, 1.0, 0.8, 1.0, 0.2, 1.0, 0.2, 1.0, 0.8, 1.0, 0.7914, 1.0, 0.2086, 1.0, 0.2086, 1.0, 0.7914, 1.0, 0.7949, 1.0, 0.2051, 1.0, 0.2051, 1.0, 0.7949, 1.0, 0.7839, 1.0, 0.2161, 1.0, 0.7579, 1.0, 0.6376, 1.0, 0.5697, 1.0, 0.5026, 1.0, 0.436, 1.0, 0.3697, 1.0, 0.3043, 1.0, 0.2418, 1.0, 0.2161, 1.0, 0.7839, 1.0, 0.8, 1.0, 0.8667, 1.0, 0.8667, 1.0, 0.8, 1.0, 0.2, 1.0, 0.2281, 1.0, 0.2, 1.0, 4.47e-08, 1.0, 0.06667, 1.0, 0.06667, 1.0, 4.47e-08, 1.0, 0.8, 1.0, 0.8667, 1.0, 0.8667, 1.0, 0.8, 1.0, 0.8, 1.0, 0.9333, 1.0, 1.0, 1.0, 1.0, 1.0, 0.9333, 1.0, 0.1333, 1.0, 0.2, 1.0, 0.2, 1.0, 0.2, 1.0, 0.1333, 1.0, 0.06667, 1.0, 0.1333, 1.0, 0.1333, 1.0, 0.06667, 1.0, 0.8667, 1.0, 0.9333, 1.0, 0.9333, 1.0, 0.8667, 1.0, 0.8667, 1.0, 0.9333, 1.0, 0.9333, 1.0, 0.8667, 1.0, 4.47e-08, 1.0, 0.06667, 1.0, 0.06667, 1.0, 4.47e-08, 1.0, 0.2, 1.0, 0.2086, 1.0, 0.2051, 1.0, 0.2161, 1.0, 0.2, 1.0, 0.1333, 1.0, 0.2, 1.0, 0.2, 1.0, 0.1333, 1.0, 0.06667, 1.0, 0.1333, 1.0, 0.1333, 1.0, 0.06667, 1.0, 0.9333, 1.0, 1.0, 1.0, 0.9665, 1.0, 0.8667, 1.0, 0.9333, 1.0, 0.8998, 1.0, 0.8, 1.0, 0.8667, 1.0, 0.8331, 1.0, 0.2, 1.0, 0.2161, 1.0, 0.2418, 1.0, 0.2331, 1.0, 0.1333, 1.0, 0.2, 1.0, 0.1665, 1.0, 0.06667, 1.0, 0.1333, 1.0, 0.0998, 1.0, 4.47e-08, 1.0, 0.06667, 1.0, 0.03313, 1.0, 0.9333, 1.0, 1.0, 1.0, 1.0, 1.0, 0.9333, 1.0, 0.6954, 1.0, 0.7085, 1.0, 0.6998, 1.0, 0.5637, 1.0, 0.5697, 1.0, 0.5665, 1.0, 0.4299, 1.0, 0.436, 1.0, 0.4331, 1.0, 0.2912, 1.0, 0.3043, 1.0, 0.2998, 1.0, 0.2086, 1.0, 0.2, 1.0, 0.2, 1.0, 0.7914, 1.0, 0.8, 1.0, 0.8, 1.0, 0.8, 1.0, 0.7719, 1.0, 0.8, 1.0, 0.7579, 1.0, 0.7839, 1.0, 0.8, 1.0, 0.7665, 1.0, 0.6299, 1.0, 0.6376, 1.0, 0.6331, 1.0, 0.497, 1.0, 0.5026, 1.0, 0.4998, 1.0, 0.362, 1.0, 0.3697, 1.0, 0.3665, 1.0, 0.7839, 1.0, 0.7949, 1.0, 0.7914, 1.0, 0.8, 1.0, 0.8, 1.0, 0.4667, 0.9064, 0.5333, 0.9064, 0.6, 0.9139, 0.4, 0.9139, 0.6, 0.9139, 0.6667, 0.9276, 0.3333, 0.9276, 0.4, 0.9139, 0.6667, 0.9276, 0.6849, 0.9324, 0.3151, 0.9324, 0.3333, 0.9276, 0.6849, 0.9324, 0.7333, 0.9629, 0.2667, 0.9629, 0.3151, 0.9324, 0.7333, 0.9629, 0.764, 0.9831, 0.236, 0.9831, 0.2667, 0.9629, 0.764, 0.9831, 0.7719, 1.0, 0.2281, 1.0, 0.236, 0.9831, 0.2281, 1.0, 0.7719, 1.0, 0.8, 1.0, 0.2, 1.0, 0.2, 1.0, 0.8, 1.0, 0.7914, 1.0, 0.2086, 1.0, 0.2086, 1.0, 0.7914, 1.0, 0.7949, 1.0, 0.2051, 1.0, 0.2051, 1.0, 0.7949, 1.0, 0.7839, 1.0, 0.2161, 1.0, 0.7579, 1.0, 0.6376, 1.0, 0.5697, 1.0, 0.5026, 1.0, 0.436, 1.0, 0.3697, 1.0, 0.3043, 1.0, 0.2418, 1.0, 0.2161, 1.0, 0.7839, 1.0, 0.2227, 0.8296, 0.2667, 0.8228, 0.2667, 0.9629, 0.236, 0.9831, 0.2281, 1.0, 0.2, 1.0, 0.6841, 0.8156, 0.7333, 0.8228, 0.7333, 0.9629, 0.6849, 0.9324, 0.6667, 0.9276, 0.4667, 0.7742, 0.4667, 0.9064, 0.4, 0.9139, 0.4234, 0.7688, 0.06667, 0.7427, 0.06667, 1.0, 4.47e-08, 1.0, 0.03456, 0.7408, 1.0, 0.7408, 1.0, 1.0, 0.9333, 1.0, 0.9676, 0.7427, 0.9333, 0.7427, 0.9333, 1.0, 0.8667, 1.0, 0.9003, 0.748, 0.3333, 0.8156, 0.3333, 0.9276, 0.3151, 0.9324, 0.2667, 0.9629, 0.2868, 0.8228, 0.8, 0.8296, 0.8, 1.0, 0.7719, 1.0, 0.764, 0.9831, 0.7333, 0.9629, 0.7535, 0.8228, 0.3508, 0.8156, 0.4, 0.8098, 0.4, 0.9139, 0.3333, 0.9276, 0.8227, 0.8296, 0.8667, 0.8356, 0.8667, 1.0, 0.8, 1.0, 0.1333, 0.748, 0.1333, 1.0, 0.06667, 1.0, 0.101, 0.7427, 0.6, 0.7688, 0.6, 0.9139, 0.5333, 0.9064, 0.555, 0.7742, 0.2, 0.7564, 0.2, 1.0, 0.1333, 1.0, 0.1669, 0.748, 0.6667, 0.7667, 0.6667, 0.9276, 0.6, 0.9139, 0.6234, 0.7688, 0.4667, 0.8066, 0.4667, 0.9064, 0.4, 0.9139, 0.4168, 0.8098, 0.9333, 0.8398, 0.9333, 1.0, 0.8667, 1.0, 0.8886, 0.8356, 0.9547, 0.8398, 1.0, 0.8413, 1.0, 1.0, 0.9333, 1.0, 0.02116, 0.8413, 0.06667, 0.8398, 0.06667, 1.0, 4.47e-08, 1.0, 0.2667, 0.7642, 0.2667, 0.9629, 0.236, 0.9831, 0.2281, 1.0, 0.2, 1.0, 0.2325, 0.7564, 0.2557, 0.7635, 0.7333, 0.7642, 0.7333, 0.9629, 0.6849, 0.9324, 0.6667, 0.9276, 0.6918, 0.7667, 0.3333, 0.7667, 0.3333, 0.9276, 0.3151, 0.9324, 0.2667, 0.9629, 0.2953, 0.7642, 0.8, 0.7564, 0.8, 1.0, 0.7719, 1.0, 0.764, 0.9831, 0.7333, 0.9629, 0.762, 0.7642, 0.7738, 0.7635, 0.1333, 0.8356, 0.1333, 1.0, 0.06667, 1.0, 0.08803, 0.8398, 0.6, 0.8098, 0.6, 0.9139, 0.5333, 0.9064, 0.5497, 0.8066, 0.1553, 0.8356, 0.2, 0.8296, 0.2, 1.0, 0.1333, 1.0, 0.6168, 0.8098, 0.6667, 0.8156, 0.6667, 0.9276, 0.6, 0.9139, 0.4, 0.7688, 0.4, 0.9139, 0.3333, 0.9276, 0.3584, 0.7667, 0.8667, 0.748, 0.8667, 1.0, 0.8, 1.0, 0.8325, 0.7564, 0.4667, 0.7742, 0.4667, 0.9064, 0.4, 0.9139, 0.4234, 0.7688, 0.9333, 0.7427, 0.9333, 1.0, 0.8667, 1.0, 0.9003, 0.748, 0.2667, 0.8228, 0.2667, 0.9629, 0.236, 0.9831, 0.2281, 1.0, 0.2, 1.0, 0.2227, 0.8296, 0.7333, 0.8228, 0.7333, 0.9629, 0.6849, 0.9324, 0.6667, 0.9276, 0.6841, 0.8156, 0.2868, 0.8228, 0.3333, 0.8156, 0.3333, 0.9276, 0.3151, 0.9324, 0.2667, 0.9629, 0.7535, 0.8228, 0.8, 0.8296, 0.8, 1.0, 0.7719, 1.0, 0.764, 0.9831, 0.7333, 0.9629, 0.06667, 0.7427, 0.06667, 1.0, 4.47e-08, 1.0, 0.03456, 0.7408, 0.1333, 0.748, 0.1333, 1.0, 0.06667, 1.0, 0.101, 0.7427, 0.6, 0.7688, 0.6, 0.9139, 0.5333, 0.9064, 0.555, 0.7742, 1.0, 0.7408, 1.0, 1.0, 0.9333, 1.0, 0.9676, 0.7427, 0.4, 0.8098, 0.4, 0.9139, 0.3333, 0.9276, 0.3508, 0.8156, 0.8667, 0.8356, 0.8667, 1.0, 0.8, 1.0, 0.8227, 0.8296, 0.4168, 0.8098, 0.4667, 0.8066, 0.4667, 0.9064, 0.4, 0.9139, 0.8886, 0.8356, 0.9333, 0.8398, 0.9333, 1.0, 0.8667, 1.0, 0.2, 0.7564, 0.2, 1.0, 0.1333, 1.0, 0.1669, 0.748, 0.6667, 0.7667, 0.6667, 0.9276, 0.6, 0.9139, 0.6234, 0.7688, 0.2667, 0.7642, 0.2667, 0.9629, 0.236, 0.9831, 0.2281, 1.0, 0.2, 1.0, 0.2325, 0.7564, 0.2557, 0.7635, 0.7333, 0.7642, 0.7333, 0.9629, 0.6849, 0.9324, 0.6667, 0.9276, 0.6918, 0.7667, 0.06667, 0.8398, 0.06667, 1.0, 4.47e-08, 1.0, 0.02116, 0.8413, 1.0, 0.8413, 1.0, 1.0, 0.9333, 1.0, 0.9547, 0.8398, 0.5497, 0.8066, 0.6, 0.8098, 0.6, 0.9139, 0.5333, 0.9064, 0.08803, 0.8398, 0.1333, 0.8356, 0.1333, 1.0, 0.06667, 1.0, 0.3333, 0.7667, 0.3333, 0.9276, 0.3151, 0.9324, 0.2667, 0.9629, 0.2953, 0.7642, 0.8, 0.7564, 0.8, 1.0, 0.7719, 1.0, 0.764, 0.9831, 0.7333, 0.9629, 0.762, 0.7642, 0.7738, 0.7635, 0.4, 0.7688, 0.4, 0.9139, 0.3333, 0.9276, 0.3584, 0.7667, 0.8667, 0.748, 0.8667, 1.0, 0.8, 1.0, 0.8325, 0.7564, 0.2, 0.8296, 0.2, 1.0, 0.1333, 1.0, 0.1553, 0.8356, 0.6667, 0.8156, 0.6667, 0.9276, 0.6, 0.9139, 0.6168, 0.8098, 0.8533, 0.9852, 0.1467, 0.9852, 0.09375, 1.0, 0.9062, 1.0, 0.8533, 0.5674, 0.8533, 0.9852, 0.9062, 1.0, 0.9062, 0.5526, 0.1467, 0.9852, 0.1467, 0.5674, 0.09375, 0.5526, 0.09375, 1.0, 0.1467, 0.5674, 0.8533, 0.5674, 0.9062, 0.5526, 0.09375, 0.5526])
me_spaceship.materials.append(mat_ship_color_2)
me_spaceship.materials.append(mat_ship_color_1)
me_spaceship.materials.append(mat_ship_thrusters_color)
me_spaceship.use_remesh_fix_poles = True
me_spaceship.use_remesh_preserve_attributes = False
me_spaceship.update()

# ---- objects
ob_spaceship = bpy.data.objects.new('Spaceship', me_spaceship)

# ---- transforms, parenting, visibility, modifiers, constraints
ob_spaceship.location = (0.0, 0.0, 0.0)

# ---- collection membership
scene.collection.objects.link(ob_spaceship)

# ---- scene / render settings (as saved in the file)
scene.frame_start = 1; scene.frame_end = 250; scene.frame_set(1)
scene.render.engine = 'BLENDER_EEVEE_NEXT'
scene.cycles.use_denoising = False
scene.cycles.samples = 128
scene.cycles.sampling_pattern = 'TABULATED_SOBOL'
scene.cycles.use_adaptive_sampling = False
scene.cycles.use_light_tree = False
scene.view_settings.view_transform = 'Filmic'
bpy.context.view_layer.update()

# ---- added for rendering (the .blend has no active camera and no usable light): camera, sun
cam_auto = bpy.data.cameras.new('AutoCamera')
cam_auto.lens = 50.0
cam_auto.sensor_width = 36.0
cam_auto.clip_end = 1000.0
ob_auto_camera = bpy.data.objects.new('AutoCamera', cam_auto)
scene.collection.objects.link(ob_auto_camera)
ob_auto_camera.location = (5.0383, -5.8351, 3.79937)
ob_auto_camera.rotation_euler = (1.09748, -7.21219e-08, 0.694738)
scene.camera = ob_auto_camera
light_auto_sun = bpy.data.lights.new('AutoSun', 'SUN')
light_auto_sun.energy = 3.0
light_auto_sun.angle = 0.0523599
ob_auto_sun = bpy.data.objects.new('AutoSun', light_auto_sun)
scene.collection.objects.link(ob_auto_sun)
ob_auto_sun.rotation_euler = (0.872665, 0.174533, 0.523599)
bpy.context.view_layer.update()
